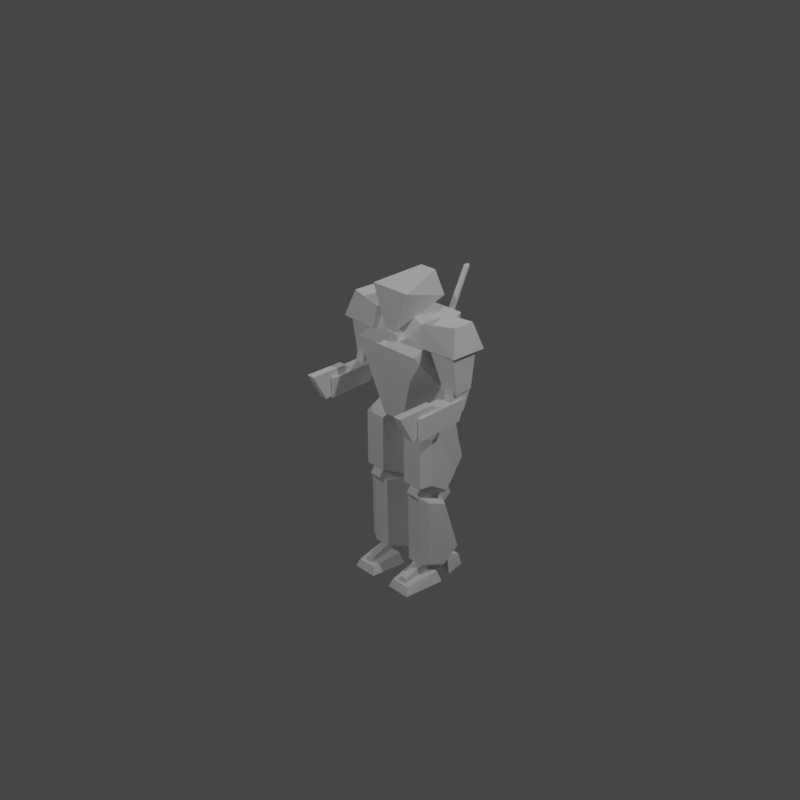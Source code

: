 # Source: mech.blend  (saved by Blender 3.3.6; exported with 4.5.12 LTS)
import bpy
from mathutils import Matrix  # noqa: F401  (used for matrix-valued properties, if any)

bpy.ops.wm.read_factory_settings(use_empty=True)
scene = bpy.context.scene
scene.name = 'Scene'

# ---- collections
col_collection = bpy.data.collections.new('Collection'); scene.collection.children.link(col_collection)
col_lemur = bpy.data.collections.new('lemur'); scene.collection.children.link(col_lemur)

# ---- materials (node trees are filled in below, after node groups)
mat_camo = bpy.data.materials.new('camo')
mat_camo.use_transparent_shadow = False
mat_rubber = bpy.data.materials.new('rubber')
mat_rubber.use_transparent_shadow = False
mat_steel = bpy.data.materials.new('steel')
mat_steel.use_transparent_shadow = False
mat_glass = bpy.data.materials.new('glass')
mat_glass.use_transparent_shadow = False
mat_none = bpy.data.materials.new('none')
mat_none.use_transparent_shadow = False
mat_warn = bpy.data.materials.new('warn')
mat_warn.use_transparent_shadow = False

# ---- material node trees

# ---- world
world_world = bpy.data.worlds.new('World'); scene.world = world_world
world_world.use_nodes = True; world_world.node_tree.nodes.clear()
_N = world_world.node_tree.nodes; _L = world_world.node_tree.links
n0 = _N.new('ShaderNodeOutputWorld'); n0.name = 'World Output'; n0.location = (300, 300)
n1 = _N.new('ShaderNodeBackground'); n1.name = 'Background'; n1.location = (10, 300)
n1.inputs[0].default_value = (0.05088, 0.05088, 0.05088, 1.0)
_L.new(n1.outputs[0], n0.inputs[0])
n0.is_active_output = True
world_world.color = (0.05088, 0.05088, 0.05088)
world_world.use_sun_shadow = False
world_world.sun_shadow_jitter_overblur = 0.0

# ---- cameras
cam_camera = bpy.data.cameras.new('Camera')
cam_camera.clip_end = 100.0
cam_camera.ortho_scale = 7.314
cam_camera_001 = bpy.data.cameras.new('Camera.001')
cam_camera_001.clip_end = 100.0
cam_camera_001.ortho_scale = 7.314

# ---- lights
light_light = bpy.data.lights.new('Light', 'POINT')
light_light.transmission_factor = 0.0
light_light.energy = 300.0
light_light.shadow_soft_size = 0.1
light_light.shadow_maximum_resolution = 0.006
light_light.use_absolute_resolution = True
light_light_001 = bpy.data.lights.new('Light.001', 'POINT')
light_light_001.transmission_factor = 0.0
light_light_001.energy = 300.0
light_light_001.shadow_soft_size = 0.1
light_light_001.shadow_maximum_resolution = 0.006
light_light_001.use_absolute_resolution = True
light_light_002 = bpy.data.lights.new('Light.002', 'POINT')
light_light_002.transmission_factor = 0.0
light_light_002.energy = 300.0
light_light_002.shadow_soft_size = 0.1
light_light_002.shadow_maximum_resolution = 0.006
light_light_002.use_absolute_resolution = True

# ---- meshes
me_amo_mesh = bpy.data.meshes.new('amo_mesh')
me_amo_mesh.from_pydata([(0.1094, 0.2858, 1.012), (0.1094, 0.1628, 1.426), (0.2764, 0.2858, 1.012), (0.2764, 0.1628, 1.426), (0.1094, -0.1322, 1.292), (0.2764, -0.1322, 1.292), (0.1094, -0.1322, 0.8602), (0.2764, -0.1322, 0.8602), (0.1094, 0.09379, 0.7442), (0.2764, 0.09379, 0.7442), (0.1094, 0.08079, 1.076), (0.3334, 0.08679, 1.076), (0.3334, 0.2288, 1.012), (0.3334, 0.1488, 1.374), (0.3334, -0.0742, 1.26), (0.3334, -0.07421, 0.8922), (0.3334, 0.08079, 0.7962), (0.1126, 0.2677, 0.2272), (0.1126, 0.1057, 0.7022), (0.2446, 0.2677, 0.2272), (0.2446, 0.1057, 0.7022), (0.1126, -0.0923, 0.7562), (0.2446, -0.0923, 0.7562), (0.1126, -0.08231, 0.1712), (0.2446, -0.08231, 0.1712), (0.1126, 0.1057, 0.0792), (0.2446, 0.1057, 0.0792), (0.1126, 0.07169, 0.3902), (0.3026, 0.07469, 0.3902), (0.3026, 0.2437, 0.2272), (0.3026, 0.0997, 0.6562), (0.3026, -0.0683, 0.7282), (0.3026, -0.05831, 0.1992), (0.3026, 0.09969, 0.1252), (-0.2758, 0.2858, 1.012), (-0.1088, 0.1628, 1.426), (-0.1088, 0.2858, 1.012), (-0.2758, 0.1628, 1.426), (-0.1088, -0.1322, 1.293), (-0.2758, -0.1322, 1.293), (-0.1088, -0.1322, 0.8599), (-0.2758, -0.1322, 0.8599), (-0.1088, 0.09379, 0.7449), (-0.2758, 0.09379, 0.7449), (-0.1088, 0.08079, 1.076), (-0.3328, 0.1488, 1.375), (-0.3328, 0.2288, 1.012), (-0.3328, 0.08679, 1.076), (-0.3328, -0.0742, 1.261), (-0.3328, -0.07421, 0.8919), (-0.3328, 0.08079, 0.7959), (-0.2454, 0.2677, 0.2273), (-0.1124, 0.1057, 0.7023), (-0.1124, 0.2677, 0.2273), (-0.2454, 0.1057, 0.7023), (-0.1124, -0.0923, 0.7563), (-0.2454, -0.0923, 0.7563), (-0.1124, -0.08231, 0.1713), (-0.2454, -0.08231, 0.1713), (-0.1124, 0.1057, 0.0793), (-0.2454, 0.1057, 0.0793), (-0.1124, 0.07169, 0.3903), (-0.3024, 0.0997, 0.6563), (-0.3024, 0.2437, 0.2273), (-0.3024, 0.07469, 0.3903), (-0.3024, -0.0683, 0.7283), (-0.3024, -0.05831, 0.1993), (-0.3024, 0.09969, 0.1243)], [], [(0, 1, 2), (1, 3, 2), (1, 4, 3), (4, 5, 3), (4, 6, 5), (6, 7, 5), (6, 8, 7), (8, 9, 7), (8, 0, 9), (0, 2, 9), (10, 1, 0), (10, 4, 1), (10, 6, 4), (10, 8, 6), (10, 0, 8), (11, 12, 13), (11, 13, 14), (11, 14, 15), (11, 15, 16), (11, 16, 12), (17, 18, 19), (18, 20, 19), (18, 21, 20), (21, 22, 20), (21, 23, 22), (23, 24, 22), (23, 25, 24), (25, 26, 24), (25, 17, 26), (17, 19, 26), (27, 18, 17), (27, 21, 18), (27, 23, 21), (27, 25, 23), (27, 17, 25), (28, 29, 30), (28, 30, 31), (28, 31, 32), (28, 32, 33), (28, 33, 29), (34, 35, 36), (34, 37, 35), (37, 38, 35), (37, 39, 38), (39, 40, 38), (39, 41, 40), (41, 42, 40), (41, 43, 42), (43, 36, 42), (43, 34, 36), (36, 35, 44), (35, 38, 44), (38, 40, 44), (40, 42, 44), (42, 36, 44), (45, 46, 47), (48, 45, 47), (49, 48, 47), (50, 49, 47), (46, 50, 47), (51, 52, 53), (51, 54, 52), (54, 55, 52), (54, 56, 55), (56, 57, 55), (56, 58, 57), (58, 59, 57), (58, 60, 59), (60, 53, 59), (60, 51, 53), (53, 52, 61), (52, 55, 61), (55, 57, 61), (57, 59, 61), (59, 53, 61), (62, 63, 64), (65, 62, 64), (66, 65, 64), (67, 66, 64), (63, 67, 64)])
_uv = me_amo_mesh.uv_layers.new(name='UVMap')
_uv.uv.foreach_set('vector', [0.07, 0.564, 0.123, 0.396, 0.137, 0.564, 0.123, 0.396, 0.187, 0.396, 0.137, 0.564, 0.123, 0.396, 0.409, 0.45, 0.187, 0.396, 0.409, 0.45, 0.34, 0.45, 0.187, 0.396, 0.409, 0.45, 0.409, 0.626, 0.34, 0.45, 0.409, 0.626, 0.34, 0.626, 0.34, 0.45, 0.409, 0.626, 0.186, 0.673, 0.34, 0.626, 0.186, 0.673, 0.223, 0.673, 0.34, 0.626, 0.186, 0.673, 0.07, 0.564, 0.223, 0.673, 0.07, 0.564, 0.137, 0.564, 0.223, 0.673, 0.202, 0.538, 0.123, 0.396, 0.07, 0.564, 0.202, 0.538, 0.409, 0.45, 0.123, 0.396, 0.202, 0.538, 0.409, 0.626, 0.409, 0.45, 0.202, 0.538, 0.186, 0.673, 0.409, 0.626, 0.202, 0.538, 0.07, 0.564, 0.186, 0.673, 0.231, 0.538, 0.171, 0.564, 0.203, 0.417, 0.231, 0.538, 0.203, 0.417, 0.305, 0.463, 0.231, 0.538, 0.305, 0.463, 0.305, 0.613, 0.231, 0.538, 0.305, 0.613, 0.234, 0.652, 0.231, 0.538, 0.234, 0.652, 0.171, 0.564, 0.077, 0.884, 0.175, 0.691, 0.134, 0.884, 0.175, 0.691, 0.213, 0.691, 0.134, 0.884, 0.175, 0.691, 0.389, 0.669, 0.213, 0.691, 0.389, 0.669, 0.331, 0.669, 0.213, 0.691, 0.389, 0.669, 0.383, 0.907, 0.331, 0.669, 0.383, 0.907, 0.326, 0.907, 0.331, 0.669, 0.383, 0.907, 0.175, 0.944, 0.326, 0.907, 0.175, 0.944, 0.213, 0.944, 0.326, 0.907, 0.175, 0.944, 0.077, 0.884, 0.213, 0.944, 0.077, 0.884, 0.134, 0.884, 0.213, 0.944, 0.215, 0.818, 0.175, 0.691, 0.077, 0.884, 0.215, 0.818, 0.389, 0.669, 0.175, 0.691, 0.215, 0.818, 0.383, 0.907, 0.389, 0.669, 0.215, 0.818, 0.175, 0.944, 0.383, 0.907, 0.215, 0.818, 0.077, 0.884, 0.175, 0.944, 0.235, 0.818, 0.159, 0.884, 0.222, 0.709, 0.235, 0.818, 0.222, 0.709, 0.307, 0.68, 0.235, 0.818, 0.307, 0.68, 0.302, 0.895, 0.235, 0.818, 0.302, 0.895, 0.222, 0.926, 0.235, 0.818, 0.222, 0.926, 0.159, 0.884, 0.865, 0.564, 0.883, 0.396, 0.934, 0.564, 0.865, 0.564, 0.814, 0.396, 0.883, 0.396, 0.814, 0.396, 0.585, 0.45, 0.883, 0.396, 0.814, 0.396, 0.658, 0.45, 0.585, 0.45, 0.658, 0.45, 0.585, 0.626, 0.585, 0.45, 0.658, 0.45, 0.658, 0.626, 0.585, 0.626, 0.658, 0.626, 0.819, 0.673, 0.585, 0.626, 0.658, 0.626, 0.778, 0.673, 0.819, 0.673, 0.778, 0.673, 0.934, 0.564, 0.819, 0.673, 0.778, 0.673, 0.865, 0.564, 0.934, 0.564, 0.934, 0.564, 0.883, 0.396, 0.801, 0.538, 0.883, 0.396, 0.585, 0.45, 0.801, 0.538, 0.585, 0.45, 0.585, 0.626, 0.801, 0.538, 0.585, 0.626, 0.819, 0.673, 0.801, 0.538, 0.819, 0.673, 0.934, 0.564, 0.801, 0.538, 0.798, 0.417, 0.831, 0.564, 0.77, 0.538, 0.694, 0.463, 0.798, 0.417, 0.77, 0.538, 0.694, 0.613, 0.694, 0.463, 0.77, 0.538, 0.767, 0.652, 0.694, 0.613, 0.77, 0.538, 0.831, 0.564, 0.767, 0.652, 0.77, 0.538, 0.868, 0.884, 0.83, 0.691, 0.928, 0.884, 0.868, 0.884, 0.789, 0.691, 0.83, 0.691, 0.789, 0.691, 0.605, 0.669, 0.83, 0.691, 0.789, 0.691, 0.667, 0.669, 0.605, 0.669, 0.667, 0.669, 0.611, 0.907, 0.605, 0.669, 0.667, 0.669, 0.672, 0.907, 0.611, 0.907, 0.672, 0.907, 0.83, 0.944, 0.611, 0.907, 0.672, 0.907, 0.789, 0.944, 0.83, 0.944, 0.789, 0.944, 0.928, 0.884, 0.83, 0.944, 0.789, 0.944, 0.868, 0.884, 0.928, 0.884, 0.928, 0.884, 0.83, 0.691, 0.788, 0.818, 0.83, 0.691, 0.605, 0.669, 0.788, 0.818, 0.605, 0.669, 0.611, 0.907, 0.788, 0.818, 0.611, 0.907, 0.83, 0.944, 0.788, 0.818, 0.83, 0.944, 0.928, 0.884, 0.788, 0.818, 0.779, 0.709, 0.843, 0.884, 0.765, 0.818, 0.691, 0.68, 0.779, 0.709, 0.765, 0.818, 0.696, 0.895, 0.691, 0.68, 0.765, 0.818, 0.779, 0.926, 0.696, 0.895, 0.765, 0.818, 0.843, 0.884, 0.779, 0.926, 0.765, 0.818])
me_amo_mesh.materials.append(mat_camo)
me_amo_mesh.update()
me_amo_mesh_001 = bpy.data.meshes.new('amo_mesh.001')
me_amo_mesh_001.from_pydata([(-0.172, -0.1523, 2.313), (-0.077, 0.2067, 2.378), (-0.143, 0.2347, 2.201), (0.126, 0.2347, 2.201), (0.06, 0.2067, 2.378), (0.155, -0.1523, 2.313), (0.04, -0.1503, 2.015), (-0.057, -0.1503, 2.015), (-0.094, -0.1274, 1.337), (0.09, -0.1274, 1.337), (-0.28, -0.2004, 1.904), (0.276, -0.2004, 1.904), (0.229, 0.1736, 1.499), (-0.233, 0.1736, 1.499), (0.243, 0.2786, 2.098), (-0.247, 0.2786, 2.098), (-0.294, -0.0464, 2.014), (0.004, -0.1404, 1.815), (0.004, 0.004603, 2.121), (0.302, -0.0464, 2.014), (0.004, 0.1386, 1.815), (-0.294, 0.1386, 2.014), (0.302, 0.1386, 2.014), (0.004, 0.1386, 2.121)], [], [(0, 1, 2), (3, 4, 5), (0, 4, 1), (0, 5, 4), (6, 2, 3), (6, 7, 2), (8, 9, 10), (9, 11, 10), (12, 13, 14), (13, 15, 14), (10, 13, 8), (10, 15, 13), (12, 11, 9), (12, 14, 11), (10, 14, 15), (10, 11, 14), (9, 13, 12), (9, 8, 13), (16, 17, 18), (17, 19, 18), (20, 21, 22), (21, 23, 22), (18, 21, 16), (18, 23, 21), (22, 17, 20), (22, 19, 17), (18, 22, 23), (18, 19, 22), (17, 21, 20), (17, 16, 21)])
_uv = me_amo_mesh_001.uv_layers.new(name='UVMap')
_uv.uv.foreach_set('vector', [0.611, 0.035, 0.933, 0.008, 0.899, 0.08, 0.097, 0.08, 0.061, 0.008, 0.392, 0.035, 0.611, 0.035, 0.061, 0.008, 0.933, 0.008, 0.611, 0.035, 0.392, 0.035, 0.061, 0.008, 0.464, 0.156, 0.899, 0.08, 0.097, 0.08, 0.464, 0.156, 0.542, 0.156, 0.899, 0.08, 0.563, 0.432, 0.433, 0.432, 0.618, 0.201, 0.433, 0.432, 0.38, 0.201, 0.618, 0.201, 0.17, 0.329, -0.168, 0.329, 0.07, 0.122, -0.168, 0.329, 0.933, 0.122, 0.07, 0.122, 0.618, 0.201, -0.168, 0.329, 0.563, 0.432, 0.618, 0.201, 0.933, 0.122, -0.168, 0.329, 0.17, 0.329, 0.38, 0.201, 0.433, 0.432, 0.17, 0.329, 0.07, 0.122, 0.38, 0.201, 0.618, 0.201, 0.07, 0.122, 0.933, 0.122, 0.618, 0.201, 0.38, 0.201, 0.07, 0.122, 0.433, 0.432, -0.168, 0.329, 0.17, 0.329, 0.433, 0.432, 0.563, 0.432, -0.168, 0.329, 0.701, 0.156, 0.493, 0.237, 0.469, 0.113, 0.493, 0.237, 0.297, 0.156, 0.469, 0.113, 0.014, 0.237, -0.201, 0.156, 0.203, 0.156, -0.201, 0.156, 0.014, 0.113, 0.203, 0.156, 0.469, 0.113, -0.201, 0.156, 0.701, 0.156, 0.469, 0.113, 0.014, 0.113, -0.201, 0.156, 0.203, 0.156, 0.493, 0.237, 0.014, 0.237, 0.203, 0.156, 0.297, 0.156, 0.493, 0.237, 0.469, 0.113, 0.203, 0.156, 0.014, 0.113, 0.469, 0.113, 0.297, 0.156, 0.203, 0.156, 0.493, 0.237, -0.201, 0.156, 0.014, 0.237, 0.493, 0.237, 0.701, 0.156, -0.201, 0.156])
me_amo_mesh_001.materials.append(mat_camo)
me_amo_mesh_001.update()
me_amo_mesh_002 = bpy.data.meshes.new('amo_mesh.002')
me_amo_mesh_002.from_pydata([(0.221, -0.1179, 1.949), (0.545, -0.0979, 1.949), (0.221, -0.0789, 2.104), (0.491, -0.0389, 2.143), (0.545, 0.1901, 1.948), (0.221, 0.2101, 1.948), (0.491, 0.1311, 2.142), (0.221, 0.1711, 2.103), (0.377, -0.01791, 1.647), (0.506, -0.01791, 1.647), (0.309, -0.0849, 1.949), (0.506, -0.0649, 1.949), (0.506, 0.1161, 1.663), (0.377, 0.1161, 1.663), (0.506, 0.1531, 1.948), (0.309, 0.1731, 1.948), (0.377, -0.3509, 1.586), (0.501, -0.3509, 1.586), (0.377, 0.08009, 1.603), (0.501, 0.08009, 1.603), (0.501, -0.3509, 1.419), (0.401, -0.3509, 1.419), (0.501, 0.01309, 1.442), (0.401, 0.01309, 1.442)], [], [(0, 1, 2), (1, 3, 2), (4, 5, 6), (5, 7, 6), (2, 5, 0), (2, 7, 5), (2, 6, 7), (2, 3, 6), (1, 5, 4), (1, 0, 5), (8, 9, 10), (9, 11, 10), (12, 13, 14), (13, 15, 14), (10, 13, 8), (10, 15, 13), (14, 9, 12), (14, 11, 9), (10, 14, 15), (10, 11, 14), (9, 13, 12), (9, 8, 13), (16, 17, 18), (17, 19, 18), (20, 21, 22), (21, 23, 22), (18, 21, 16), (18, 23, 21), (22, 17, 20), (22, 19, 17), (18, 22, 23), (18, 19, 22), (17, 21, 20), (17, 16, 21)])
_uv = me_amo_mesh_002.uv_layers.new(name='UVMap')
_uv.uv.foreach_set('vector', [0.344, 0.183, 0.293, 0.183, 0.344, 0.104, 0.293, 0.183, 0.293, 0.104, 0.344, 0.104, 0.207, 0.183, 0.156, 0.183, 0.207, 0.104, 0.156, 0.183, 0.156, 0.104, 0.207, 0.104, 0.344, 0.104, 0.156, 0.183, 0.344, 0.183, 0.344, 0.104, 0.156, 0.104, 0.156, 0.183, 0.344, 0.104, 0.207, 0.104, 0.156, 0.104, 0.344, 0.104, 0.293, 0.104, 0.207, 0.104, 0.293, 0.183, 0.156, 0.183, 0.207, 0.183, 0.293, 0.183, 0.344, 0.183, 0.156, 0.183, 0.277, 0.306, 0.27, 0.306, 0.277, 0.153, 0.27, 0.306, 0.27, 0.153, 0.277, 0.153, 0.225, 0.296, 0.217, 0.296, 0.212, 0.153, 0.217, 0.296, 0.2, 0.153, 0.212, 0.153, 0.277, 0.153, 0.217, 0.296, 0.277, 0.306, 0.277, 0.153, 0.2, 0.153, 0.217, 0.296, 0.212, 0.153, 0.27, 0.306, 0.225, 0.296, 0.212, 0.153, 0.27, 0.153, 0.27, 0.306, 0.277, 0.153, 0.212, 0.153, 0.2, 0.153, 0.277, 0.153, 0.27, 0.153, 0.212, 0.153, 0.27, 0.306, 0.217, 0.296, 0.225, 0.296, 0.27, 0.306, 0.277, 0.306, 0.217, 0.296, 0.373, 0.318, 0.356, 0.318, 0.258, 0.318, 0.356, 0.318, 0.257, 0.318, 0.258, 0.318, 0.356, 0.37, 0.373, 0.37, 0.257, 0.37, 0.373, 0.37, 0.258, 0.37, 0.257, 0.37, 0.258, 0.318, 0.373, 0.37, 0.373, 0.318, 0.258, 0.318, 0.258, 0.37, 0.373, 0.37, 0.257, 0.37, 0.356, 0.318, 0.356, 0.37, 0.257, 0.37, 0.257, 0.318, 0.356, 0.318, 0.258, 0.318, 0.257, 0.37, 0.258, 0.37, 0.258, 0.318, 0.257, 0.318, 0.257, 0.37, 0.356, 0.318, 0.373, 0.37, 0.356, 0.37, 0.356, 0.318, 0.373, 0.318, 0.373, 0.37])
me_amo_mesh_002.materials.append(mat_camo)
me_amo_mesh_002.update()
me_amo_mesh_003 = bpy.data.meshes.new('amo_mesh.003')
me_amo_mesh_003.from_pydata([(-0.2211, -0.0789, 2.104), (-0.5451, -0.0979, 1.949), (-0.2211, -0.1179, 1.949), (-0.4911, -0.0389, 2.143), (-0.4911, 0.1311, 2.142), (-0.2211, 0.2101, 1.948), (-0.5451, 0.1901, 1.948), (-0.2211, 0.1711, 2.103), (-0.3091, -0.0849, 1.949), (-0.5051, -0.01791, 1.647), (-0.3771, -0.01791, 1.647), (-0.5051, -0.0649, 1.949), (-0.5051, 0.1531, 1.948), (-0.3771, 0.1161, 1.663), (-0.5051, 0.1161, 1.663), (-0.3091, 0.1731, 1.948), (-0.3761, 0.08009, 1.603), (-0.5001, -0.3509, 1.586), (-0.3761, -0.3509, 1.586), (-0.5001, 0.08009, 1.603), (-0.5001, 0.01309, 1.442), (-0.4011, -0.3509, 1.419), (-0.5001, -0.3509, 1.419), (-0.4011, 0.01309, 1.442)], [], [(0, 1, 2), (0, 3, 1), (4, 5, 6), (4, 7, 5), (2, 5, 0), (5, 7, 0), (7, 4, 0), (4, 3, 0), (6, 5, 1), (5, 2, 1), (8, 9, 10), (8, 11, 9), (12, 13, 14), (12, 15, 13), (10, 13, 8), (13, 15, 8), (14, 9, 12), (9, 11, 12), (15, 12, 8), (12, 11, 8), (14, 13, 9), (13, 10, 9), (16, 17, 18), (16, 19, 17), (20, 21, 22), (20, 23, 21), (18, 21, 16), (21, 23, 16), (22, 17, 20), (17, 19, 20), (23, 20, 16), (20, 19, 16), (22, 21, 17), (21, 18, 17)])
_uv = me_amo_mesh_003.uv_layers.new(name='UVMap')
_uv.uv.foreach_set('vector', [0.653, 0.104, 0.707, 0.183, 0.653, 0.183, 0.653, 0.104, 0.707, 0.104, 0.707, 0.183, 0.793, 0.104, 0.847, 0.183, 0.793, 0.183, 0.793, 0.104, 0.847, 0.104, 0.847, 0.183, 0.653, 0.183, 0.847, 0.183, 0.653, 0.104, 0.847, 0.183, 0.847, 0.104, 0.653, 0.104, 0.847, 0.104, 0.793, 0.104, 0.653, 0.104, 0.793, 0.104, 0.707, 0.104, 0.653, 0.104, 0.793, 0.183, 0.847, 0.183, 0.707, 0.183, 0.847, 0.183, 0.653, 0.183, 0.707, 0.183, 0.723, 0.153, 0.73, 0.306, 0.723, 0.306, 0.723, 0.153, 0.73, 0.153, 0.73, 0.306, 0.789, 0.153, 0.784, 0.296, 0.775, 0.296, 0.789, 0.153, 0.801, 0.153, 0.784, 0.296, 0.723, 0.306, 0.784, 0.296, 0.723, 0.153, 0.784, 0.296, 0.801, 0.153, 0.723, 0.153, 0.775, 0.296, 0.73, 0.306, 0.789, 0.153, 0.73, 0.306, 0.73, 0.153, 0.789, 0.153, 0.801, 0.153, 0.789, 0.153, 0.723, 0.153, 0.789, 0.153, 0.73, 0.153, 0.723, 0.153, 0.775, 0.296, 0.784, 0.296, 0.73, 0.306, 0.784, 0.296, 0.723, 0.306, 0.73, 0.306, 0.742, 0.318, 0.643, 0.318, 0.625, 0.318, 0.742, 0.318, 0.743, 0.318, 0.643, 0.318, 0.743, 0.37, 0.625, 0.37, 0.643, 0.37, 0.743, 0.37, 0.742, 0.37, 0.625, 0.37, 0.625, 0.318, 0.625, 0.37, 0.742, 0.318, 0.625, 0.37, 0.742, 0.37, 0.742, 0.318, 0.643, 0.37, 0.643, 0.318, 0.743, 0.37, 0.643, 0.318, 0.743, 0.318, 0.743, 0.37, 0.742, 0.37, 0.743, 0.37, 0.742, 0.318, 0.743, 0.37, 0.743, 0.318, 0.742, 0.318, 0.643, 0.37, 0.625, 0.37, 0.643, 0.318, 0.625, 0.37, 0.625, 0.318, 0.643, 0.318])
me_amo_mesh_003.materials.append(mat_camo)
me_amo_mesh_003.update()
me_ubber_mesh = bpy.data.meshes.new('ubber_mesh')
me_ubber_mesh.from_pydata([(0.0866, -0.266, -0.005592), (0.2816, -0.266, -0.005592), (0.1066, -0.239, 0.05441), (0.2606, -0.239, 0.05441), (0.3166, 0.066, -0.005599), (0.0506, 0.027, -0.005598), (0.2886, 0.039, 0.0874), (0.0786, 0.0009981, 0.0874), (0.2596, 0.34, -0.005604), (0.1186, 0.34, -0.005604), (0.2446, 0.321, 0.0874), (0.1336, 0.321, 0.0874), (0.0926, 0.205, -0.005601), (0.2856, 0.179, -0.005601), (0.1446, 0.224, 0.1374), (0.2336, 0.198, 0.1374), (-0.1068, -0.239, 0.05491), (-0.2808, -0.266, -0.006092), (-0.0868, -0.266, -0.006092), (-0.2608, -0.239, 0.05491), (-0.2888, 0.039, 0.0869), (-0.0508, 0.027, -0.006098), (-0.3168, 0.066, -0.006099), (-0.0788, 0.0009981, 0.0869), (-0.2448, 0.321, 0.0869), (-0.1188, 0.34, -0.006104), (-0.2598, 0.34, -0.006104), (-0.1338, 0.321, 0.0869), (-0.1448, 0.224, 0.1369), (-0.2858, 0.179, -0.006101), (-0.0928, 0.205, -0.006101), (-0.2338, 0.198, 0.1369)], [], [(0, 1, 2), (1, 3, 2), (4, 5, 6), (5, 7, 6), (2, 5, 0), (2, 7, 5), (6, 1, 4), (6, 3, 1), (2, 6, 7), (2, 3, 6), (1, 5, 4), (1, 0, 5), (8, 9, 10), (9, 11, 10), (12, 13, 14), (13, 15, 14), (10, 13, 8), (10, 15, 13), (14, 9, 12), (14, 11, 9), (10, 14, 15), (10, 11, 14), (9, 13, 12), (9, 8, 13), (16, 17, 18), (16, 19, 17), (20, 21, 22), (20, 23, 21), (18, 21, 16), (21, 23, 16), (22, 17, 20), (17, 19, 20), (23, 20, 16), (20, 19, 16), (22, 21, 17), (21, 18, 17), (24, 25, 26), (24, 27, 25), (28, 29, 30), (28, 31, 29), (26, 29, 24), (29, 31, 24), (30, 25, 28), (25, 27, 28), (31, 28, 24), (28, 27, 24), (30, 29, 25), (29, 26, 25)])
_uv = me_ubber_mesh.uv_layers.new(name='UVMap')
_uv.uv.foreach_set('vector', [0.455, 0.979, 0.382, 0.979, 0.441, 0.954, 0.382, 0.979, 0.381, 0.954, 0.441, 0.954, 0.24, 0.979, 0.302, 0.979, 0.254, 0.941, 0.302, 0.979, 0.329, 0.941, 0.254, 0.941, 0.441, 0.954, 0.302, 0.979, 0.455, 0.979, 0.441, 0.954, 0.329, 0.941, 0.302, 0.979, 0.254, 0.941, 0.382, 0.979, 0.24, 0.979, 0.254, 0.941, 0.381, 0.954, 0.382, 0.979, 0.441, 0.954, 0.254, 0.941, 0.329, 0.941, 0.441, 0.954, 0.381, 0.954, 0.254, 0.941, 0.382, 0.979, 0.302, 0.979, 0.24, 0.979, 0.382, 0.979, 0.455, 0.979, 0.302, 0.979, 0.117, 0.979, 0.063, 0.979, 0.117, 0.941, 0.063, 0.979, 0.074, 0.941, 0.117, 0.941, 0.087, 0.979, 0.182, 0.979, 0.111, 0.921, 0.182, 0.979, 0.16, 0.921, 0.111, 0.921, 0.117, 0.941, 0.182, 0.979, 0.117, 0.979, 0.117, 0.941, 0.16, 0.921, 0.182, 0.979, 0.111, 0.921, 0.063, 0.979, 0.087, 0.979, 0.111, 0.921, 0.074, 0.941, 0.063, 0.979, 0.117, 0.941, 0.111, 0.921, 0.16, 0.921, 0.117, 0.941, 0.074, 0.941, 0.111, 0.921, 0.063, 0.979, 0.182, 0.979, 0.087, 0.979, 0.063, 0.979, 0.117, 0.979, 0.182, 0.979, 0.555, 0.954, 0.615, 0.979, 0.541, 0.979, 0.555, 0.954, 0.616, 0.954, 0.615, 0.979, 0.746, 0.941, 0.689, 0.979, 0.76, 0.979, 0.746, 0.941, 0.663, 0.941, 0.689, 0.979, 0.541, 0.979, 0.689, 0.979, 0.555, 0.954, 0.689, 0.979, 0.663, 0.941, 0.555, 0.954, 0.76, 0.979, 0.615, 0.979, 0.746, 0.941, 0.615, 0.979, 0.616, 0.954, 0.746, 0.941, 0.663, 0.941, 0.746, 0.941, 0.555, 0.954, 0.746, 0.941, 0.616, 0.954, 0.555, 0.954, 0.76, 0.979, 0.689, 0.979, 0.615, 0.979, 0.689, 0.979, 0.541, 0.979, 0.615, 0.979, 0.886, 0.941, 0.941, 0.979, 0.886, 0.979, 0.886, 0.941, 0.93, 0.941, 0.941, 0.979, 0.894, 0.921, 0.82, 0.979, 0.919, 0.979, 0.894, 0.921, 0.843, 0.921, 0.82, 0.979, 0.886, 0.979, 0.82, 0.979, 0.886, 0.941, 0.82, 0.979, 0.843, 0.921, 0.886, 0.941, 0.919, 0.979, 0.941, 0.979, 0.894, 0.921, 0.941, 0.979, 0.93, 0.941, 0.894, 0.921, 0.843, 0.921, 0.894, 0.921, 0.886, 0.941, 0.894, 0.921, 0.93, 0.941, 0.886, 0.941, 0.919, 0.979, 0.82, 0.979, 0.941, 0.979, 0.82, 0.979, 0.886, 0.979, 0.941, 0.979])
me_ubber_mesh.materials.append(mat_rubber)
me_ubber_mesh.update()
me_teel_mesh = bpy.data.meshes.new('teel_mesh')
me_teel_mesh.from_pydata([(0.2764, 0.2858, 1.012), (0.2764, 0.1628, 1.426), (0.3334, 0.2288, 1.012), (0.3334, 0.1488, 1.374), (0.2764, -0.1322, 1.292), (0.3334, -0.0742, 1.26), (0.2764, -0.1322, 0.8602), (0.3334, -0.07421, 0.8922), (0.2764, 0.09379, 0.7442), (0.3334, 0.08079, 0.7962), (0.2446, 0.2677, 0.2272), (0.2446, 0.1057, 0.7022), (0.3026, 0.2437, 0.2272), (0.3026, 0.0997, 0.6562), (0.2446, -0.0923, 0.7562), (0.3026, -0.0683, 0.7282), (0.2446, -0.08231, 0.1712), (0.3026, -0.05831, 0.1992), (0.2446, 0.1057, 0.0792), (0.3026, 0.09969, 0.1252), (0.1444, 0.2148, 0.6842), (0.2424, 0.2148, 0.6842), (0.1444, 0.03878, 0.5382), (0.2424, 0.03878, 0.5382), (0.1444, 0.06879, 1.055), (0.1444, -0.1392, 0.7842), (0.2424, -0.1392, 0.7842), (0.2424, 0.06879, 1.055), (0.2166, -0.227, 0.02541), (0.2166, 0.299, 0.0434), (0.2166, -0.209, 0.09041), (0.2166, 0.212, 0.2404), (0.1576, 0.299, 0.0434), (0.1576, -0.227, 0.02541), (0.1576, 0.212, 0.2404), (0.1576, -0.209, 0.09041), (-0.3328, 0.2288, 1.012), (-0.2758, 0.1628, 1.426), (-0.2758, 0.2858, 1.012), (-0.3328, 0.1488, 1.375), (-0.2758, -0.1322, 1.293), (-0.3328, -0.0742, 1.261), (-0.2758, -0.1322, 0.8599), (-0.3328, -0.07421, 0.8919), (-0.2758, 0.09379, 0.7449), (-0.3328, 0.08079, 0.7959), (-0.3024, 0.2437, 0.2273), (-0.2454, 0.1057, 0.7023), (-0.2454, 0.2677, 0.2273), (-0.3024, 0.0997, 0.6563), (-0.2454, -0.0923, 0.7563), (-0.3024, -0.0683, 0.7283), (-0.2454, -0.08231, 0.1713), (-0.3024, -0.05831, 0.1993), (-0.2454, 0.1057, 0.0793), (-0.3024, 0.09969, 0.1243), (-0.1448, 0.03878, 0.5379), (-0.2428, 0.2148, 0.6839), (-0.1448, 0.2148, 0.6839), (-0.2428, 0.03878, 0.5379), (-0.1448, 0.06879, 1.055), (-0.1448, -0.1392, 0.7849), (-0.2428, 0.06879, 1.055), (-0.2428, -0.1392, 0.7849), (-0.2158, -0.209, 0.08991), (-0.2158, 0.299, 0.0439), (-0.2158, -0.227, 0.02591), (-0.2158, 0.212, 0.2399), (-0.1568, 0.212, 0.2399), (-0.1568, -0.227, 0.02591), (-0.1568, 0.299, 0.0439), (-0.1568, -0.209, 0.08991), (-0.234, 0.0005962, 1.257), (0.001, 0.0005954, 1.212), (0.001, 0.0005991, 1.404), (0.235, 0.0005962, 1.257), (0.001, 0.0916, 1.212), (-0.234, 0.0916, 1.257), (0.235, 0.0916, 1.257), (0.001, 0.0916, 1.404)], [], [(0, 1, 2), (1, 3, 2), (1, 4, 3), (4, 5, 3), (4, 6, 5), (6, 7, 5), (6, 8, 7), (8, 9, 7), (8, 0, 9), (0, 2, 9), (10, 11, 12), (11, 13, 12), (11, 14, 13), (14, 15, 13), (14, 16, 15), (16, 17, 15), (16, 18, 17), (18, 19, 17), (18, 10, 19), (10, 12, 19), (20, 21, 22), (21, 23, 22), (22, 24, 20), (22, 25, 24), (26, 21, 27), (26, 23, 21), (28, 29, 30), (29, 31, 30), (32, 33, 34), (33, 35, 34), (30, 33, 28), (30, 35, 33), (34, 29, 32), (34, 31, 29), (30, 34, 35), (30, 31, 34), (29, 33, 32), (29, 28, 33), (36, 37, 38), (36, 39, 37), (39, 40, 37), (39, 41, 40), (41, 42, 40), (41, 43, 42), (43, 44, 42), (43, 45, 44), (45, 38, 44), (45, 36, 38), (46, 47, 48), (46, 49, 47), (49, 50, 47), (49, 51, 50), (51, 52, 50), (51, 53, 52), (53, 54, 52), (53, 55, 54), (55, 48, 54), (55, 46, 48), (56, 57, 58), (56, 59, 57), (58, 60, 56), (60, 61, 56), (62, 57, 63), (57, 59, 63), (64, 65, 66), (64, 67, 65), (68, 69, 70), (68, 71, 69), (66, 69, 64), (69, 71, 64), (70, 65, 68), (65, 67, 68), (71, 68, 64), (68, 67, 64), (70, 69, 65), (69, 66, 65), (72, 73, 74), (73, 75, 74), (76, 77, 78), (77, 79, 78), (74, 77, 72), (74, 79, 77), (78, 73, 76), (78, 75, 73), (74, 78, 79), (74, 75, 78), (73, 77, 76), (73, 72, 77)])
_uv = me_teel_mesh.uv_layers.new(name='UVMap')
_uv.uv.foreach_set('vector', [0.137, 0.564, 0.187, 0.396, 0.171, 0.564, 0.187, 0.396, 0.203, 0.417, 0.171, 0.564, 0.187, 0.396, 0.34, 0.45, 0.203, 0.417, 0.34, 0.45, 0.305, 0.463, 0.203, 0.417, 0.34, 0.45, 0.34, 0.626, 0.305, 0.463, 0.34, 0.626, 0.305, 0.613, 0.305, 0.463, 0.34, 0.626, 0.223, 0.673, 0.305, 0.613, 0.223, 0.673, 0.234, 0.652, 0.305, 0.613, 0.223, 0.673, 0.137, 0.564, 0.234, 0.652, 0.137, 0.564, 0.171, 0.564, 0.234, 0.652, 0.134, 0.884, 0.213, 0.691, 0.159, 0.884, 0.213, 0.691, 0.222, 0.709, 0.159, 0.884, 0.213, 0.691, 0.331, 0.669, 0.222, 0.709, 0.331, 0.669, 0.307, 0.68, 0.222, 0.709, 0.331, 0.669, 0.326, 0.907, 0.307, 0.68, 0.326, 0.907, 0.302, 0.895, 0.307, 0.68, 0.326, 0.907, 0.213, 0.944, 0.302, 0.895, 0.213, 0.944, 0.222, 0.926, 0.302, 0.895, 0.213, 0.944, 0.134, 0.884, 0.222, 0.926, 0.134, 0.884, 0.159, 0.884, 0.222, 0.926, 0.115, 0.698, 0.155, 0.698, 0.258, 0.758, 0.155, 0.698, 0.255, 0.758, 0.258, 0.758, 0.258, 0.758, 0.226, 0.547, 0.115, 0.698, 0.258, 0.758, 0.392, 0.657, 0.226, 0.547, 0.352, 0.657, 0.155, 0.698, 0.235, 0.547, 0.352, 0.657, 0.255, 0.758, 0.155, 0.698, 0.392, 0.966, 0.114, 0.959, 0.387, 0.94, 0.114, 0.959, 0.147, 0.879, 0.387, 0.94, 0.091, 0.959, 0.415, 0.966, 0.123, 0.879, 0.415, 0.966, 0.41, 0.94, 0.123, 0.879, 0.387, 0.94, 0.415, 0.966, 0.392, 0.966, 0.387, 0.94, 0.41, 0.94, 0.415, 0.966, 0.123, 0.879, 0.114, 0.959, 0.091, 0.959, 0.123, 0.879, 0.147, 0.879, 0.114, 0.959, 0.387, 0.94, 0.123, 0.879, 0.41, 0.94, 0.387, 0.94, 0.147, 0.879, 0.123, 0.879, 0.114, 0.959, 0.415, 0.966, 0.091, 0.959, 0.114, 0.959, 0.392, 0.966, 0.415, 0.966, 0.831, 0.564, 0.814, 0.396, 0.865, 0.564, 0.831, 0.564, 0.798, 0.417, 0.814, 0.396, 0.798, 0.417, 0.658, 0.45, 0.814, 0.396, 0.798, 0.417, 0.694, 0.463, 0.658, 0.45, 0.694, 0.463, 0.658, 0.626, 0.658, 0.45, 0.694, 0.463, 0.694, 0.613, 0.658, 0.626, 0.694, 0.613, 0.778, 0.673, 0.658, 0.626, 0.694, 0.613, 0.767, 0.652, 0.778, 0.673, 0.767, 0.652, 0.865, 0.564, 0.778, 0.673, 0.767, 0.652, 0.831, 0.564, 0.865, 0.564, 0.843, 0.884, 0.789, 0.691, 0.868, 0.884, 0.843, 0.884, 0.779, 0.709, 0.789, 0.691, 0.779, 0.709, 0.667, 0.669, 0.789, 0.691, 0.779, 0.709, 0.691, 0.68, 0.667, 0.669, 0.691, 0.68, 0.672, 0.907, 0.667, 0.669, 0.691, 0.68, 0.696, 0.895, 0.672, 0.907, 0.696, 0.895, 0.789, 0.944, 0.672, 0.907, 0.696, 0.895, 0.779, 0.926, 0.789, 0.944, 0.779, 0.926, 0.868, 0.884, 0.789, 0.944, 0.779, 0.926, 0.843, 0.884, 0.868, 0.884, 0.741, 0.758, 0.848, 0.698, 0.89, 0.698, 0.741, 0.758, 0.745, 0.758, 0.848, 0.698, 0.89, 0.698, 0.776, 0.547, 0.741, 0.758, 0.776, 0.547, 0.603, 0.657, 0.741, 0.758, 0.765, 0.547, 0.848, 0.698, 0.645, 0.657, 0.848, 0.698, 0.745, 0.758, 0.645, 0.657, 0.61, 0.94, 0.889, 0.959, 0.605, 0.966, 0.61, 0.94, 0.856, 0.879, 0.889, 0.959, 0.882, 0.879, 0.581, 0.966, 0.913, 0.959, 0.882, 0.879, 0.586, 0.94, 0.581, 0.966, 0.605, 0.966, 0.581, 0.966, 0.61, 0.94, 0.581, 0.966, 0.586, 0.94, 0.61, 0.94, 0.913, 0.959, 0.889, 0.959, 0.882, 0.879, 0.889, 0.959, 0.856, 0.879, 0.882, 0.879, 0.586, 0.94, 0.882, 0.879, 0.61, 0.94, 0.882, 0.879, 0.856, 0.879, 0.61, 0.94, 0.913, 0.959, 0.581, 0.966, 0.889, 0.959, 0.581, 0.966, 0.605, 0.966, 0.889, 0.959, 0.719, 0.465, 0.483, 0.483, 0.483, 0.405, 0.483, 0.483, 0.28, 0.465, 0.483, 0.405, 0.017, 0.483, -0.219, 0.465, 0.22, 0.465, -0.219, 0.465, 0.017, 0.405, 0.22, 0.465, 0.483, 0.405, -0.219, 0.465, 0.719, 0.465, 0.483, 0.405, 0.017, 0.405, -0.219, 0.465, 0.22, 0.465, 0.483, 0.483, 0.017, 0.483, 0.22, 0.465, 0.28, 0.465, 0.483, 0.483, 0.483, 0.405, 0.22, 0.465, 0.017, 0.405, 0.483, 0.405, 0.28, 0.465, 0.22, 0.465, 0.483, 0.483, -0.219, 0.465, 0.017, 0.483, 0.483, 0.483, 0.719, 0.465, -0.219, 0.465])
me_teel_mesh.materials.append(mat_steel)
me_teel_mesh.update()
me_ubber_mesh_001 = bpy.data.meshes.new('ubber_mesh.001')
me_ubber_mesh_001.from_pydata([(0.058, 0.1656, 1.704), (0.084, 0.2066, 1.747), (0.078, 0.4736, 2.355), (0.102, 0.4866, 2.345), (0.084, 0.2506, 1.761), (0.059, 0.2626, 1.739), (0.102, 0.5036, 2.345), (0.077, 0.5176, 2.352)], [], [(0, 1, 2), (1, 3, 2), (4, 5, 6), (5, 7, 6), (2, 5, 0), (2, 7, 5), (6, 1, 4), (6, 3, 1), (2, 6, 7), (2, 3, 6), (1, 5, 4), (1, 0, 5)])
_uv = me_ubber_mesh_001.uv_layers.new(name='UVMap')
_uv.uv.foreach_set('vector', [0.021, 0.205, 0.034, 0.187, 0.008, -0.06, 0.034, 0.187, 0.015, -0.056, 0.008, -0.06, 0.028, 0.182, 0.014, 0.191, 0.015, -0.056, 0.014, 0.191, 0.007, -0.059, 0.015, -0.056, 0.008, -0.06, 0.014, 0.191, 0.021, 0.205, 0.008, -0.06, 0.007, -0.059, 0.014, 0.191, 0.015, -0.056, 0.034, 0.187, 0.028, 0.182, 0.015, -0.056, 0.015, -0.056, 0.034, 0.187, 0.008, -0.06, 0.015, -0.056, 0.007, -0.059, 0.008, -0.06, 0.015, -0.056, 0.015, -0.056, 0.034, 0.187, 0.014, 0.191, 0.028, 0.182, 0.034, 0.187, 0.021, 0.205, 0.014, 0.191])
me_ubber_mesh_001.materials.append(mat_rubber)
me_ubber_mesh_001.update()
me_teel_mesh_001 = bpy.data.meshes.new('teel_mesh.001')
me_teel_mesh_001.from_pydata([(-0.038, -0.02241, 1.276), (0.036, -0.02241, 1.276), (-0.056, -0.1364, 1.985), (0.04, -0.1364, 1.985), (0.036, 0.1026, 1.28), (-0.038, 0.1026, 1.28), (0.072, 0.3676, 1.971), (-0.074, 0.3676, 1.971), (0.491, 0.1311, 2.142), (0.545, -0.0979, 1.949), (0.545, 0.1901, 1.948), (0.491, -0.0389, 2.143), (-0.5451, 0.1901, 1.948), (-0.5451, -0.0979, 1.949), (-0.4911, 0.1311, 2.142), (-0.4911, -0.0389, 2.143)], [], [(0, 1, 2), (1, 3, 2), (4, 5, 6), (5, 7, 6), (2, 5, 0), (2, 7, 5), (6, 1, 4), (6, 3, 1), (2, 6, 7), (2, 3, 6), (1, 5, 4), (1, 0, 5), (8, 9, 10), (8, 11, 9), (12, 13, 14), (13, 15, 14)])
_uv = me_teel_mesh_001.uv_layers.new(name='UVMap')
_uv.uv.foreach_set('vector', [0.573, 0.457, 0.415, 0.457, 0.544, 0.168, 0.415, 0.457, 0.462, 0.168, 0.544, 0.168, 0.099, 0.456, -0.085, 0.456, 0.037, 0.173, -0.085, 0.456, 0.966, 0.173, 0.037, 0.173, 0.544, 0.168, -0.085, 0.456, 0.573, 0.457, 0.544, 0.168, 0.966, 0.173, -0.085, 0.456, 0.037, 0.173, 0.415, 0.457, 0.099, 0.456, 0.037, 0.173, 0.462, 0.168, 0.415, 0.457, 0.544, 0.168, 0.037, 0.173, 0.966, 0.173, 0.544, 0.168, 0.462, 0.168, 0.037, 0.173, 0.415, 0.457, -0.085, 0.456, 0.099, 0.456, 0.415, 0.457, 0.573, 0.457, -0.085, 0.456, 0.207, 0.104, 0.293, 0.183, 0.207, 0.183, 0.207, 0.104, 0.293, 0.104, 0.293, 0.183, 0.793, 0.183, 0.707, 0.183, 0.793, 0.104, 0.707, 0.183, 0.707, 0.104, 0.793, 0.104])
me_teel_mesh_001.materials.append(mat_steel)
me_teel_mesh_001.update()
me_lass_mesh = bpy.data.meshes.new('lass_mesh')
me_lass_mesh.from_pydata([(-0.057, -0.1503, 2.015), (0.04, -0.1503, 2.015), (-0.172, -0.1523, 2.313), (0.155, -0.1523, 2.313), (-0.143, 0.2347, 2.201), (0.126, 0.2347, 2.201)], [], [(0, 1, 2), (1, 3, 2), (2, 4, 0), (5, 3, 1)])
_uv = me_lass_mesh.uv_layers.new(name='UVMap')
_uv.uv.foreach_set('vector', [0.542, 0.156, 0.464, 0.156, 0.611, 0.035, 0.464, 0.156, 0.392, 0.035, 0.611, 0.035, 0.611, 0.035, 0.899, 0.08, 0.542, 0.156, 0.097, 0.08, 0.392, 0.035, 0.464, 0.156])
me_lass_mesh.materials.append(mat_glass)
me_lass_mesh.update()
me_teel_mesh_002 = bpy.data.meshes.new('teel_mesh.002')
me_teel_mesh_002.from_pydata([(0.413, -0.05391, 1.584), (0.485, -0.05391, 1.584), (0.413, -0.03591, 1.672), (0.485, -0.03591, 1.672), (0.485, 0.07309, 1.498), (0.413, 0.07309, 1.498), (0.485, 0.1451, 1.685), (0.413, 0.1451, 1.685)], [], [(0, 1, 2), (1, 3, 2), (4, 5, 6), (5, 7, 6), (2, 5, 0), (2, 7, 5), (6, 1, 4), (6, 3, 1), (2, 6, 7), (2, 3, 6), (1, 5, 4), (1, 0, 5)])
_uv = me_teel_mesh_002.uv_layers.new(name='UVMap')
_uv.uv.foreach_set('vector', [0.287, 0.332, 0.282, 0.332, 0.269, 0.282, 0.282, 0.332, 0.267, 0.282, 0.269, 0.282, 0.241, 0.366, 0.24, 0.366, 0.213, 0.291, 0.24, 0.366, 0.207, 0.291, 0.213, 0.291, 0.269, 0.282, 0.24, 0.366, 0.287, 0.332, 0.269, 0.282, 0.207, 0.291, 0.24, 0.366, 0.213, 0.291, 0.282, 0.332, 0.241, 0.366, 0.213, 0.291, 0.267, 0.282, 0.282, 0.332, 0.269, 0.282, 0.213, 0.291, 0.207, 0.291, 0.269, 0.282, 0.267, 0.282, 0.213, 0.291, 0.282, 0.332, 0.24, 0.366, 0.241, 0.366, 0.282, 0.332, 0.287, 0.332, 0.24, 0.366])
me_teel_mesh_002.materials.append(mat_steel)
me_teel_mesh_002.update()
me_one_mesh = bpy.data.meshes.new('one_mesh')
me_one_mesh.from_pydata([(-0.4131, -0.03591, 1.672), (-0.4851, -0.05391, 1.584), (-0.4131, -0.05391, 1.584), (-0.4851, -0.03591, 1.672), (-0.4851, 0.1451, 1.685), (-0.4131, 0.07309, 1.498), (-0.4851, 0.07309, 1.498), (-0.4131, 0.1451, 1.685)], [], [(0, 1, 2), (0, 3, 1), (4, 5, 6), (4, 7, 5), (2, 5, 0), (5, 7, 0), (6, 1, 4), (1, 3, 4), (7, 4, 0), (4, 3, 0), (6, 5, 1), (5, 2, 1)])
_uv = me_one_mesh.uv_layers.new(name='UVMap')
_uv.uv.foreach_set('vector', [0.73, 0.282, 0.717, 0.332, 0.712, 0.332, 0.73, 0.282, 0.733, 0.282, 0.717, 0.332, 0.788, 0.291, 0.761, 0.366, 0.759, 0.366, 0.788, 0.291, 0.794, 0.291, 0.761, 0.366, 0.712, 0.332, 0.761, 0.366, 0.73, 0.282, 0.761, 0.366, 0.794, 0.291, 0.73, 0.282, 0.759, 0.366, 0.717, 0.332, 0.788, 0.291, 0.717, 0.332, 0.733, 0.282, 0.788, 0.291, 0.794, 0.291, 0.788, 0.291, 0.73, 0.282, 0.788, 0.291, 0.733, 0.282, 0.73, 0.282, 0.759, 0.366, 0.761, 0.366, 0.717, 0.332, 0.761, 0.366, 0.712, 0.332, 0.717, 0.332])
me_one_mesh.materials.append(mat_none)
me_one_mesh.update()
me_ubber_mesh_002 = bpy.data.meshes.new('ubber_mesh.002')
me_ubber_mesh_002.from_pydata([(0.412, -0.4009, 1.425), (0.474, -0.4009, 1.425), (0.412, -0.5149, 1.631), (0.474, -0.5149, 1.631), (0.474, -0.2149, 1.463), (0.412, -0.2149, 1.463), (0.474, -0.2149, 1.636), (0.412, -0.2149, 1.636)], [], [(0, 1, 2), (1, 3, 2), (4, 5, 6), (5, 7, 6), (2, 5, 0), (2, 7, 5), (6, 1, 4), (6, 3, 1), (2, 6, 7), (2, 3, 6), (1, 5, 4), (1, 0, 5)])
_uv = me_ubber_mesh_002.uv_layers.new(name='UVMap')
_uv.uv.foreach_set('vector', [0.381, 0.396, 0.37, 0.396, 0.398, 0.312, 0.37, 0.396, 0.388, 0.312, 0.398, 0.312, 0.329, 0.381, 0.339, 0.381, 0.329, 0.311, 0.339, 0.381, 0.339, 0.311, 0.329, 0.311, 0.398, 0.312, 0.339, 0.381, 0.381, 0.396, 0.398, 0.312, 0.339, 0.311, 0.339, 0.381, 0.329, 0.311, 0.37, 0.396, 0.329, 0.381, 0.329, 0.311, 0.388, 0.312, 0.37, 0.396, 0.398, 0.312, 0.329, 0.311, 0.339, 0.311, 0.398, 0.312, 0.388, 0.312, 0.329, 0.311, 0.37, 0.396, 0.339, 0.381, 0.329, 0.381, 0.37, 0.396, 0.381, 0.396, 0.339, 0.381])
me_ubber_mesh_002.materials.append(mat_rubber)
me_ubber_mesh_002.update()
me_ubber_mesh_003 = bpy.data.meshes.new('ubber_mesh.003')
me_ubber_mesh_003.from_pydata([(-0.4121, -0.5149, 1.631), (-0.4741, -0.4009, 1.425), (-0.4121, -0.4009, 1.425), (-0.4741, -0.5149, 1.631), (-0.4741, -0.2149, 1.636), (-0.4121, -0.2149, 1.463), (-0.4741, -0.2149, 1.463), (-0.4121, -0.2149, 1.636)], [], [(0, 1, 2), (0, 3, 1), (4, 5, 6), (4, 7, 5), (2, 5, 0), (5, 7, 0), (6, 1, 4), (1, 3, 4), (7, 4, 0), (4, 3, 0), (6, 5, 1), (5, 2, 1)])
_uv = me_ubber_mesh_003.uv_layers.new(name='UVMap')
_uv.uv.foreach_set('vector', [0.6, 0.312, 0.629, 0.396, 0.618, 0.396, 0.6, 0.312, 0.611, 0.312, 0.629, 0.396, 0.669, 0.311, 0.66, 0.381, 0.669, 0.381, 0.669, 0.311, 0.66, 0.311, 0.66, 0.381, 0.618, 0.396, 0.66, 0.381, 0.6, 0.312, 0.66, 0.381, 0.66, 0.311, 0.6, 0.312, 0.669, 0.381, 0.629, 0.396, 0.669, 0.311, 0.629, 0.396, 0.611, 0.312, 0.669, 0.311, 0.66, 0.311, 0.669, 0.311, 0.6, 0.312, 0.669, 0.311, 0.611, 0.312, 0.6, 0.312, 0.669, 0.381, 0.66, 0.381, 0.629, 0.396, 0.66, 0.381, 0.618, 0.396, 0.629, 0.396])
me_ubber_mesh_003.materials.append(mat_rubber)
me_ubber_mesh_003.update()
me_arn_mesh = bpy.data.meshes.new('arn_mesh')
me_arn_mesh.from_pydata([(0.2424, 0.06879, 1.055), (0.1444, 0.06879, 1.055), (0.2424, -0.1392, 0.7842), (0.1444, -0.1392, 0.7842), (0.1444, 0.03878, 0.5382), (0.2424, 0.03878, 0.5382), (0.2424, 0.2148, 0.6842), (0.1444, 0.2148, 0.6842), (-0.2428, -0.1392, 0.7849), (-0.1448, 0.06879, 1.055), (-0.2428, 0.06879, 1.055), (-0.1448, -0.1392, 0.7849), (-0.1448, 0.03878, 0.5379), (-0.2428, 0.03878, 0.5379), (-0.2428, 0.2148, 0.6839), (-0.1448, 0.2148, 0.6839)], [], [(0, 1, 2), (1, 3, 2), (4, 2, 3), (4, 5, 2), (6, 1, 0), (6, 7, 1), (8, 9, 10), (8, 11, 9), (11, 8, 12), (8, 13, 12), (10, 9, 14), (9, 15, 14)])
_uv = me_arn_mesh.uv_layers.new(name='UVMap')
_uv.uv.foreach_set('vector', [0.235, 0.547, 0.226, 0.547, 0.352, 0.657, 0.226, 0.547, 0.392, 0.657, 0.352, 0.657, 0.258, 0.758, 0.352, 0.657, 0.392, 0.657, 0.258, 0.758, 0.255, 0.758, 0.352, 0.657, 0.155, 0.698, 0.226, 0.547, 0.235, 0.547, 0.155, 0.698, 0.115, 0.698, 0.226, 0.547, 0.645, 0.657, 0.776, 0.547, 0.765, 0.547, 0.645, 0.657, 0.603, 0.657, 0.776, 0.547, 0.603, 0.657, 0.645, 0.657, 0.741, 0.758, 0.645, 0.657, 0.745, 0.758, 0.741, 0.758, 0.765, 0.547, 0.776, 0.547, 0.848, 0.698, 0.776, 0.547, 0.89, 0.698, 0.848, 0.698])
me_arn_mesh.materials.append(mat_warn)
me_arn_mesh.update()
me_arn_mesh_001 = bpy.data.meshes.new('arn_mesh.001')
me_arn_mesh_001.from_pydata([(0.126, 0.2347, 2.201), (-0.143, 0.2347, 2.201), (0.06, 0.2067, 2.378), (-0.077, 0.2067, 2.378)], [], [(0, 1, 2), (1, 3, 2)])
_uv = me_arn_mesh_001.uv_layers.new(name='UVMap')
_uv.uv.foreach_set('vector', [1.097, 0.08, 0.899, 0.08, 1.061, 0.008, 0.899, 0.08, 0.933, 0.008, 1.061, 0.008])
me_arn_mesh_001.materials.append(mat_warn)
me_arn_mesh_001.update()
arm_lemur_md5_skeleton = bpy.data.armatures.new('lemur_MD5_Skeleton')  # bones are not reproduced

# ---- objects
ob_light = bpy.data.objects.new('Light', light_light)
ob_camera = bpy.data.objects.new('Camera', cam_camera)
ob_light_001 = bpy.data.objects.new('Light.001', light_light_001)
ob_light_002 = bpy.data.objects.new('Light.002', light_light_002)
ob_camera_001 = bpy.data.objects.new('Camera.001', cam_camera_001)
ob_lemur_md5_armature = bpy.data.objects.new('lemur_MD5_Armature', arm_lemur_md5_skeleton)
ob_amo = bpy.data.objects.new('amo', me_amo_mesh)
ob_amo_001 = bpy.data.objects.new('amo.001', me_amo_mesh_001)
ob_amo_002 = bpy.data.objects.new('amo.002', me_amo_mesh_002)
ob_amo_003 = bpy.data.objects.new('amo.003', me_amo_mesh_003)
ob_ubber = bpy.data.objects.new('ubber', me_ubber_mesh)
ob_teel = bpy.data.objects.new('teel', me_teel_mesh)
ob_ubber_001 = bpy.data.objects.new('ubber.001', me_ubber_mesh_001)
ob_teel_001 = bpy.data.objects.new('teel.001', me_teel_mesh_001)
ob_lass = bpy.data.objects.new('lass', me_lass_mesh)
ob_teel_002 = bpy.data.objects.new('teel.002', me_teel_mesh_002)
ob_one = bpy.data.objects.new('one', me_one_mesh)
ob_ubber_002 = bpy.data.objects.new('ubber.002', me_ubber_mesh_002)
ob_ubber_003 = bpy.data.objects.new('ubber.003', me_ubber_mesh_003)
ob_arn = bpy.data.objects.new('arn', me_arn_mesh)
ob_arn_001 = bpy.data.objects.new('arn.001', me_arn_mesh_001)

# ---- transforms, parenting, visibility, modifiers, constraints
ob_light.location = (4.076, 1.005, 5.904)
ob_light.rotation_euler = (0.6503, 0.05522, 1.866)
ob_light.lock_rotations_4d = False
ob_light.empty_display_type = 'ARROWS'
ob_light.color = (0.0, 0.0, 0.0, 0.0)
ob_light.lineart.crease_threshold = 0.0
ob_camera.location = (5.125, -4.899, 4.958)
ob_camera.rotation_euler = (1.109, 0.0, 0.8149)
ob_camera.lock_rotations_4d = False
ob_camera.empty_display_type = 'ARROWS'
ob_camera.color = (0.0, 0.0, 0.0, 0.0)
ob_camera.display_type = 'WIRE'
ob_camera.lineart.crease_threshold = 0.0
ob_light_001.location = (-3.259, 3.655, 5.904)
ob_light_001.rotation_euler = (0.6503, 0.05522, 1.866)
ob_light_001.lock_rotations_4d = False
ob_light_001.empty_display_type = 'ARROWS'
ob_light_001.color = (0.0, 0.0, 0.0, 0.0)
ob_light_001.lineart.crease_threshold = 0.0
ob_light_002.location = (1.169, -5.594, 5.904)
ob_light_002.rotation_euler = (0.6503, 0.05522, 1.866)
ob_light_002.lock_rotations_4d = False
ob_light_002.empty_display_type = 'ARROWS'
ob_light_002.color = (0.0, 0.0, 0.0, 0.0)
ob_light_002.lineart.crease_threshold = 0.0
ob_camera_001.location = (-2.753, -6.148, 4.958)
ob_camera_001.rotation_euler = (1.109, -0.0, -0.4069)
ob_camera_001.lock_rotations_4d = False
ob_camera_001.empty_display_type = 'ARROWS'
ob_camera_001.color = (0.0, 0.0, 0.0, 0.0)
ob_camera_001.display_type = 'WIRE'
ob_camera_001.lineart.crease_threshold = 0.0
ob_lemur_md5_armature.location = (0.0, 0.0, 0.0)
ob_lemur_md5_armature.show_in_front = True
ob_amo.location = (0.0, 0.0, 0.0)
_vg = ob_amo.vertex_groups.new(name='root')
_vg = ob_amo.vertex_groups.new(name='HUMAN')
_vg = ob_amo.vertex_groups.new(name='LEFTLEG')
_vg.add([0, 1, 2, 3, 4, 5, 6, 7, 8, 9, 10, 11, 12, 13, 14, 15, 16], 1.0, 'REPLACE')
_vg = ob_amo.vertex_groups.new(name='LEFTCALF')
_vg.add([17, 18, 19, 20, 21, 22, 23, 24, 25, 26, 27, 28, 29, 30, 31, 32, 33], 1.0, 'REPLACE')
_vg = ob_amo.vertex_groups.new(name='LEFTFOOT')
_vg = ob_amo.vertex_groups.new(name='lft')
_vg = ob_amo.vertex_groups.new(name='RIGHTLEG')
_vg.add([34, 35, 36, 37, 38, 39, 40, 41, 42, 43, 44, 45, 46, 47, 48, 49, 50], 1.0, 'REPLACE')
_vg = ob_amo.vertex_groups.new(name='RIGHTCALF')
_vg.add([51, 52, 53, 54, 55, 56, 57, 58, 59, 60, 61, 62, 63, 64, 65, 66, 67], 1.0, 'REPLACE')
_vg = ob_amo.vertex_groups.new(name='RIGHTFOOT')
_vg = ob_amo.vertex_groups.new(name='rft')
_vg = ob_amo.vertex_groups.new(name='YAW')
_vg = ob_amo.vertex_groups.new(name='BKMOUNT')
_vg = ob_amo.vertex_groups.new(name='PITCH')
_vg = ob_amo.vertex_groups.new(name='CTMOUNT')
_vg = ob_amo.vertex_groups.new(name='head')
_vg = ob_amo.vertex_groups.new(name='HEADPITCH')
_vg = ob_amo.vertex_groups.new(name='EYE')
_vg = ob_amo.vertex_groups.new(name='LSMOUNT')
_vg = ob_amo.vertex_groups.new(name='la1')
_vg = ob_amo.vertex_groups.new(name='LAMOUNT')
_vg = ob_amo.vertex_groups.new(name='RSMOUNT')
_vg = ob_amo.vertex_groups.new(name='ra1')
_vg = ob_amo.vertex_groups.new(name='RAMOUNT')
_vg = ob_amo.vertex_groups.new(name='JET1')
_vg = ob_amo.vertex_groups.new(name='JET2')
_vg = ob_amo.vertex_groups.new(name='JET3')
_vg = ob_amo.vertex_groups.new(name='JET4')
_m = ob_amo.modifiers.new('lemur_MD5_skeleton', 'ARMATURE')
_m.object = ob_lemur_md5_armature
ob_amo_001.location = (0.0, 0.0, 0.0)
_vg = ob_amo_001.vertex_groups.new(name='root')
_vg = ob_amo_001.vertex_groups.new(name='HUMAN')
_vg = ob_amo_001.vertex_groups.new(name='LEFTLEG')
_vg = ob_amo_001.vertex_groups.new(name='LEFTCALF')
_vg = ob_amo_001.vertex_groups.new(name='LEFTFOOT')
_vg = ob_amo_001.vertex_groups.new(name='lft')
_vg = ob_amo_001.vertex_groups.new(name='RIGHTLEG')
_vg = ob_amo_001.vertex_groups.new(name='RIGHTCALF')
_vg = ob_amo_001.vertex_groups.new(name='RIGHTFOOT')
_vg = ob_amo_001.vertex_groups.new(name='rft')
_vg = ob_amo_001.vertex_groups.new(name='YAW')
_vg = ob_amo_001.vertex_groups.new(name='BKMOUNT')
_vg.add([8, 9, 10, 11, 12, 13, 14, 15, 16, 17, 18, 19, 20, 21, 22, 23], 1.0, 'REPLACE')
_vg = ob_amo_001.vertex_groups.new(name='PITCH')
_vg = ob_amo_001.vertex_groups.new(name='CTMOUNT')
_vg = ob_amo_001.vertex_groups.new(name='head')
_vg = ob_amo_001.vertex_groups.new(name='HEADPITCH')
_vg.add([0, 1, 2, 3, 4, 5, 6, 7], 1.0, 'REPLACE')
_vg = ob_amo_001.vertex_groups.new(name='EYE')
_vg = ob_amo_001.vertex_groups.new(name='LSMOUNT')
_vg = ob_amo_001.vertex_groups.new(name='la1')
_vg = ob_amo_001.vertex_groups.new(name='LAMOUNT')
_vg = ob_amo_001.vertex_groups.new(name='RSMOUNT')
_vg = ob_amo_001.vertex_groups.new(name='ra1')
_vg = ob_amo_001.vertex_groups.new(name='RAMOUNT')
_vg = ob_amo_001.vertex_groups.new(name='JET1')
_vg = ob_amo_001.vertex_groups.new(name='JET2')
_vg = ob_amo_001.vertex_groups.new(name='JET3')
_vg = ob_amo_001.vertex_groups.new(name='JET4')
_m = ob_amo_001.modifiers.new('lemur_MD5_skeleton', 'ARMATURE')
_m.object = ob_lemur_md5_armature
ob_amo_002.location = (0.0, 0.0, 0.0)
_vg = ob_amo_002.vertex_groups.new(name='root')
_vg = ob_amo_002.vertex_groups.new(name='HUMAN')
_vg = ob_amo_002.vertex_groups.new(name='LEFTLEG')
_vg = ob_amo_002.vertex_groups.new(name='LEFTCALF')
_vg = ob_amo_002.vertex_groups.new(name='LEFTFOOT')
_vg = ob_amo_002.vertex_groups.new(name='lft')
_vg = ob_amo_002.vertex_groups.new(name='RIGHTLEG')
_vg = ob_amo_002.vertex_groups.new(name='RIGHTCALF')
_vg = ob_amo_002.vertex_groups.new(name='RIGHTFOOT')
_vg = ob_amo_002.vertex_groups.new(name='rft')
_vg = ob_amo_002.vertex_groups.new(name='YAW')
_vg = ob_amo_002.vertex_groups.new(name='BKMOUNT')
_vg = ob_amo_002.vertex_groups.new(name='PITCH')
_vg = ob_amo_002.vertex_groups.new(name='CTMOUNT')
_vg = ob_amo_002.vertex_groups.new(name='head')
_vg = ob_amo_002.vertex_groups.new(name='HEADPITCH')
_vg = ob_amo_002.vertex_groups.new(name='EYE')
_vg = ob_amo_002.vertex_groups.new(name='LSMOUNT')
_vg.add([0, 1, 2, 3, 4, 5, 6, 7, 8, 9, 10, 11, 12, 13, 14, 15, 16, 17, 18, 19, 20, 21, 22, 23], 1.0, 'REPLACE')
_vg = ob_amo_002.vertex_groups.new(name='la1')
_vg = ob_amo_002.vertex_groups.new(name='LAMOUNT')
_vg = ob_amo_002.vertex_groups.new(name='RSMOUNT')
_vg = ob_amo_002.vertex_groups.new(name='ra1')
_vg = ob_amo_002.vertex_groups.new(name='RAMOUNT')
_vg = ob_amo_002.vertex_groups.new(name='JET1')
_vg = ob_amo_002.vertex_groups.new(name='JET2')
_vg = ob_amo_002.vertex_groups.new(name='JET3')
_vg = ob_amo_002.vertex_groups.new(name='JET4')
_m = ob_amo_002.modifiers.new('lemur_MD5_skeleton', 'ARMATURE')
_m.object = ob_lemur_md5_armature
ob_amo_003.location = (0.0, 0.0, 0.0)
_vg = ob_amo_003.vertex_groups.new(name='root')
_vg = ob_amo_003.vertex_groups.new(name='HUMAN')
_vg = ob_amo_003.vertex_groups.new(name='LEFTLEG')
_vg = ob_amo_003.vertex_groups.new(name='LEFTCALF')
_vg = ob_amo_003.vertex_groups.new(name='LEFTFOOT')
_vg = ob_amo_003.vertex_groups.new(name='lft')
_vg = ob_amo_003.vertex_groups.new(name='RIGHTLEG')
_vg = ob_amo_003.vertex_groups.new(name='RIGHTCALF')
_vg = ob_amo_003.vertex_groups.new(name='RIGHTFOOT')
_vg = ob_amo_003.vertex_groups.new(name='rft')
_vg = ob_amo_003.vertex_groups.new(name='YAW')
_vg = ob_amo_003.vertex_groups.new(name='BKMOUNT')
_vg = ob_amo_003.vertex_groups.new(name='PITCH')
_vg = ob_amo_003.vertex_groups.new(name='CTMOUNT')
_vg = ob_amo_003.vertex_groups.new(name='head')
_vg = ob_amo_003.vertex_groups.new(name='HEADPITCH')
_vg = ob_amo_003.vertex_groups.new(name='EYE')
_vg = ob_amo_003.vertex_groups.new(name='LSMOUNT')
_vg = ob_amo_003.vertex_groups.new(name='la1')
_vg = ob_amo_003.vertex_groups.new(name='LAMOUNT')
_vg = ob_amo_003.vertex_groups.new(name='RSMOUNT')
_vg.add([0, 1, 2, 3, 4, 5, 6, 7, 8, 9, 10, 11, 12, 13, 14, 15, 16, 17, 18, 19, 20, 21, 22, 23], 1.0, 'REPLACE')
_vg = ob_amo_003.vertex_groups.new(name='ra1')
_vg = ob_amo_003.vertex_groups.new(name='RAMOUNT')
_vg = ob_amo_003.vertex_groups.new(name='JET1')
_vg = ob_amo_003.vertex_groups.new(name='JET2')
_vg = ob_amo_003.vertex_groups.new(name='JET3')
_vg = ob_amo_003.vertex_groups.new(name='JET4')
_m = ob_amo_003.modifiers.new('lemur_MD5_skeleton', 'ARMATURE')
_m.object = ob_lemur_md5_armature
ob_ubber.location = (0.0, 0.0, 0.0)
_vg = ob_ubber.vertex_groups.new(name='root')
_vg = ob_ubber.vertex_groups.new(name='HUMAN')
_vg = ob_ubber.vertex_groups.new(name='LEFTLEG')
_vg = ob_ubber.vertex_groups.new(name='LEFTCALF')
_vg = ob_ubber.vertex_groups.new(name='LEFTFOOT')
_vg.add([0, 1, 2, 3, 4, 5, 6, 7, 8, 9, 10, 11, 12, 13, 14, 15], 1.0, 'REPLACE')
_vg = ob_ubber.vertex_groups.new(name='lft')
_vg = ob_ubber.vertex_groups.new(name='RIGHTLEG')
_vg = ob_ubber.vertex_groups.new(name='RIGHTCALF')
_vg = ob_ubber.vertex_groups.new(name='RIGHTFOOT')
_vg.add([16, 17, 18, 19, 20, 21, 22, 23, 24, 25, 26, 27, 28, 29, 30, 31], 1.0, 'REPLACE')
_vg = ob_ubber.vertex_groups.new(name='rft')
_vg = ob_ubber.vertex_groups.new(name='YAW')
_vg = ob_ubber.vertex_groups.new(name='BKMOUNT')
_vg = ob_ubber.vertex_groups.new(name='PITCH')
_vg = ob_ubber.vertex_groups.new(name='CTMOUNT')
_vg = ob_ubber.vertex_groups.new(name='head')
_vg = ob_ubber.vertex_groups.new(name='HEADPITCH')
_vg = ob_ubber.vertex_groups.new(name='EYE')
_vg = ob_ubber.vertex_groups.new(name='LSMOUNT')
_vg = ob_ubber.vertex_groups.new(name='la1')
_vg = ob_ubber.vertex_groups.new(name='LAMOUNT')
_vg = ob_ubber.vertex_groups.new(name='RSMOUNT')
_vg = ob_ubber.vertex_groups.new(name='ra1')
_vg = ob_ubber.vertex_groups.new(name='RAMOUNT')
_vg = ob_ubber.vertex_groups.new(name='JET1')
_vg = ob_ubber.vertex_groups.new(name='JET2')
_vg = ob_ubber.vertex_groups.new(name='JET3')
_vg = ob_ubber.vertex_groups.new(name='JET4')
_m = ob_ubber.modifiers.new('lemur_MD5_skeleton', 'ARMATURE')
_m.object = ob_lemur_md5_armature
ob_teel.location = (0.0, 0.0, 0.0)
_vg = ob_teel.vertex_groups.new(name='root')
_vg = ob_teel.vertex_groups.new(name='HUMAN')
_vg.add([72, 73, 74, 75, 76, 77, 78, 79], 1.0, 'REPLACE')
_vg = ob_teel.vertex_groups.new(name='LEFTLEG')
_vg.add([0, 1, 2, 3, 4, 5, 6, 7, 8, 9, 20, 21, 22, 23, 24, 25, 26, 27], 1.0, 'REPLACE')
_vg = ob_teel.vertex_groups.new(name='LEFTCALF')
_vg.add([10, 11, 12, 13, 14, 15, 16, 17, 18, 19], 1.0, 'REPLACE')
_vg = ob_teel.vertex_groups.new(name='LEFTFOOT')
_vg.add([28, 29, 30, 31, 32, 33, 34, 35], 1.0, 'REPLACE')
_vg = ob_teel.vertex_groups.new(name='lft')
_vg = ob_teel.vertex_groups.new(name='RIGHTLEG')
_vg.add([36, 37, 38, 39, 40, 41, 42, 43, 44, 45, 56, 57, 58, 59, 60, 61, 62, 63], 1.0, 'REPLACE')
_vg = ob_teel.vertex_groups.new(name='RIGHTCALF')
_vg.add([46, 47, 48, 49, 50, 51, 52, 53, 54, 55], 1.0, 'REPLACE')
_vg = ob_teel.vertex_groups.new(name='RIGHTFOOT')
_vg.add([64, 65, 66, 67, 68, 69, 70, 71], 1.0, 'REPLACE')
_vg = ob_teel.vertex_groups.new(name='rft')
_vg = ob_teel.vertex_groups.new(name='YAW')
_vg = ob_teel.vertex_groups.new(name='BKMOUNT')
_vg = ob_teel.vertex_groups.new(name='PITCH')
_vg = ob_teel.vertex_groups.new(name='CTMOUNT')
_vg = ob_teel.vertex_groups.new(name='head')
_vg = ob_teel.vertex_groups.new(name='HEADPITCH')
_vg = ob_teel.vertex_groups.new(name='EYE')
_vg = ob_teel.vertex_groups.new(name='LSMOUNT')
_vg = ob_teel.vertex_groups.new(name='la1')
_vg = ob_teel.vertex_groups.new(name='LAMOUNT')
_vg = ob_teel.vertex_groups.new(name='RSMOUNT')
_vg = ob_teel.vertex_groups.new(name='ra1')
_vg = ob_teel.vertex_groups.new(name='RAMOUNT')
_vg = ob_teel.vertex_groups.new(name='JET1')
_vg = ob_teel.vertex_groups.new(name='JET2')
_vg = ob_teel.vertex_groups.new(name='JET3')
_vg = ob_teel.vertex_groups.new(name='JET4')
_m = ob_teel.modifiers.new('lemur_MD5_skeleton', 'ARMATURE')
_m.object = ob_lemur_md5_armature
ob_ubber_001.location = (0.0, 0.0, 0.0)
_vg = ob_ubber_001.vertex_groups.new(name='root')
_vg = ob_ubber_001.vertex_groups.new(name='HUMAN')
_vg = ob_ubber_001.vertex_groups.new(name='LEFTLEG')
_vg = ob_ubber_001.vertex_groups.new(name='LEFTCALF')
_vg = ob_ubber_001.vertex_groups.new(name='LEFTFOOT')
_vg = ob_ubber_001.vertex_groups.new(name='lft')
_vg = ob_ubber_001.vertex_groups.new(name='RIGHTLEG')
_vg = ob_ubber_001.vertex_groups.new(name='RIGHTCALF')
_vg = ob_ubber_001.vertex_groups.new(name='RIGHTFOOT')
_vg = ob_ubber_001.vertex_groups.new(name='rft')
_vg = ob_ubber_001.vertex_groups.new(name='YAW')
_vg = ob_ubber_001.vertex_groups.new(name='BKMOUNT')
_vg.add([0, 1, 2, 3, 4, 5, 6, 7], 1.0, 'REPLACE')
_vg = ob_ubber_001.vertex_groups.new(name='PITCH')
_vg = ob_ubber_001.vertex_groups.new(name='CTMOUNT')
_vg = ob_ubber_001.vertex_groups.new(name='head')
_vg = ob_ubber_001.vertex_groups.new(name='HEADPITCH')
_vg = ob_ubber_001.vertex_groups.new(name='EYE')
_vg = ob_ubber_001.vertex_groups.new(name='LSMOUNT')
_vg = ob_ubber_001.vertex_groups.new(name='la1')
_vg = ob_ubber_001.vertex_groups.new(name='LAMOUNT')
_vg = ob_ubber_001.vertex_groups.new(name='RSMOUNT')
_vg = ob_ubber_001.vertex_groups.new(name='ra1')
_vg = ob_ubber_001.vertex_groups.new(name='RAMOUNT')
_vg = ob_ubber_001.vertex_groups.new(name='JET1')
_vg = ob_ubber_001.vertex_groups.new(name='JET2')
_vg = ob_ubber_001.vertex_groups.new(name='JET3')
_vg = ob_ubber_001.vertex_groups.new(name='JET4')
_m = ob_ubber_001.modifiers.new('lemur_MD5_skeleton', 'ARMATURE')
_m.object = ob_lemur_md5_armature
ob_teel_001.location = (0.0, 0.0, 0.0)
_vg = ob_teel_001.vertex_groups.new(name='root')
_vg = ob_teel_001.vertex_groups.new(name='HUMAN')
_vg = ob_teel_001.vertex_groups.new(name='LEFTLEG')
_vg = ob_teel_001.vertex_groups.new(name='LEFTCALF')
_vg = ob_teel_001.vertex_groups.new(name='LEFTFOOT')
_vg = ob_teel_001.vertex_groups.new(name='lft')
_vg = ob_teel_001.vertex_groups.new(name='RIGHTLEG')
_vg = ob_teel_001.vertex_groups.new(name='RIGHTCALF')
_vg = ob_teel_001.vertex_groups.new(name='RIGHTFOOT')
_vg = ob_teel_001.vertex_groups.new(name='rft')
_vg = ob_teel_001.vertex_groups.new(name='YAW')
_vg = ob_teel_001.vertex_groups.new(name='BKMOUNT')
_vg.add([0, 1, 2, 3, 4, 5, 6, 7], 1.0, 'REPLACE')
_vg = ob_teel_001.vertex_groups.new(name='PITCH')
_vg = ob_teel_001.vertex_groups.new(name='CTMOUNT')
_vg = ob_teel_001.vertex_groups.new(name='head')
_vg = ob_teel_001.vertex_groups.new(name='HEADPITCH')
_vg = ob_teel_001.vertex_groups.new(name='EYE')
_vg = ob_teel_001.vertex_groups.new(name='LSMOUNT')
_vg.add([8, 9, 10, 11], 1.0, 'REPLACE')
_vg = ob_teel_001.vertex_groups.new(name='la1')
_vg = ob_teel_001.vertex_groups.new(name='LAMOUNT')
_vg = ob_teel_001.vertex_groups.new(name='RSMOUNT')
_vg.add([12, 13, 14, 15], 1.0, 'REPLACE')
_vg = ob_teel_001.vertex_groups.new(name='ra1')
_vg = ob_teel_001.vertex_groups.new(name='RAMOUNT')
_vg = ob_teel_001.vertex_groups.new(name='JET1')
_vg = ob_teel_001.vertex_groups.new(name='JET2')
_vg = ob_teel_001.vertex_groups.new(name='JET3')
_vg = ob_teel_001.vertex_groups.new(name='JET4')
_m = ob_teel_001.modifiers.new('lemur_MD5_skeleton', 'ARMATURE')
_m.object = ob_lemur_md5_armature
ob_lass.location = (0.0, 0.0, 0.0)
_vg = ob_lass.vertex_groups.new(name='root')
_vg = ob_lass.vertex_groups.new(name='HUMAN')
_vg = ob_lass.vertex_groups.new(name='LEFTLEG')
_vg = ob_lass.vertex_groups.new(name='LEFTCALF')
_vg = ob_lass.vertex_groups.new(name='LEFTFOOT')
_vg = ob_lass.vertex_groups.new(name='lft')
_vg = ob_lass.vertex_groups.new(name='RIGHTLEG')
_vg = ob_lass.vertex_groups.new(name='RIGHTCALF')
_vg = ob_lass.vertex_groups.new(name='RIGHTFOOT')
_vg = ob_lass.vertex_groups.new(name='rft')
_vg = ob_lass.vertex_groups.new(name='YAW')
_vg = ob_lass.vertex_groups.new(name='BKMOUNT')
_vg = ob_lass.vertex_groups.new(name='PITCH')
_vg = ob_lass.vertex_groups.new(name='CTMOUNT')
_vg = ob_lass.vertex_groups.new(name='head')
_vg = ob_lass.vertex_groups.new(name='HEADPITCH')
_vg.add([0, 1, 2, 3, 4, 5], 1.0, 'REPLACE')
_vg = ob_lass.vertex_groups.new(name='EYE')
_vg = ob_lass.vertex_groups.new(name='LSMOUNT')
_vg = ob_lass.vertex_groups.new(name='la1')
_vg = ob_lass.vertex_groups.new(name='LAMOUNT')
_vg = ob_lass.vertex_groups.new(name='RSMOUNT')
_vg = ob_lass.vertex_groups.new(name='ra1')
_vg = ob_lass.vertex_groups.new(name='RAMOUNT')
_vg = ob_lass.vertex_groups.new(name='JET1')
_vg = ob_lass.vertex_groups.new(name='JET2')
_vg = ob_lass.vertex_groups.new(name='JET3')
_vg = ob_lass.vertex_groups.new(name='JET4')
_m = ob_lass.modifiers.new('lemur_MD5_skeleton', 'ARMATURE')
_m.object = ob_lemur_md5_armature
ob_teel_002.location = (0.0, 0.0, 0.0)
_vg = ob_teel_002.vertex_groups.new(name='root')
_vg = ob_teel_002.vertex_groups.new(name='HUMAN')
_vg = ob_teel_002.vertex_groups.new(name='LEFTLEG')
_vg = ob_teel_002.vertex_groups.new(name='LEFTCALF')
_vg = ob_teel_002.vertex_groups.new(name='LEFTFOOT')
_vg = ob_teel_002.vertex_groups.new(name='lft')
_vg = ob_teel_002.vertex_groups.new(name='RIGHTLEG')
_vg = ob_teel_002.vertex_groups.new(name='RIGHTCALF')
_vg = ob_teel_002.vertex_groups.new(name='RIGHTFOOT')
_vg = ob_teel_002.vertex_groups.new(name='rft')
_vg = ob_teel_002.vertex_groups.new(name='YAW')
_vg = ob_teel_002.vertex_groups.new(name='BKMOUNT')
_vg = ob_teel_002.vertex_groups.new(name='PITCH')
_vg = ob_teel_002.vertex_groups.new(name='CTMOUNT')
_vg = ob_teel_002.vertex_groups.new(name='head')
_vg = ob_teel_002.vertex_groups.new(name='HEADPITCH')
_vg = ob_teel_002.vertex_groups.new(name='EYE')
_vg = ob_teel_002.vertex_groups.new(name='LSMOUNT')
_vg.add([0, 1, 2, 3, 4, 5, 6, 7], 1.0, 'REPLACE')
_vg = ob_teel_002.vertex_groups.new(name='la1')
_vg = ob_teel_002.vertex_groups.new(name='LAMOUNT')
_vg = ob_teel_002.vertex_groups.new(name='RSMOUNT')
_vg = ob_teel_002.vertex_groups.new(name='ra1')
_vg = ob_teel_002.vertex_groups.new(name='RAMOUNT')
_vg = ob_teel_002.vertex_groups.new(name='JET1')
_vg = ob_teel_002.vertex_groups.new(name='JET2')
_vg = ob_teel_002.vertex_groups.new(name='JET3')
_vg = ob_teel_002.vertex_groups.new(name='JET4')
_m = ob_teel_002.modifiers.new('lemur_MD5_skeleton', 'ARMATURE')
_m.object = ob_lemur_md5_armature
ob_one.location = (0.0, 0.0, 0.0)
_vg = ob_one.vertex_groups.new(name='root')
_vg = ob_one.vertex_groups.new(name='HUMAN')
_vg = ob_one.vertex_groups.new(name='LEFTLEG')
_vg = ob_one.vertex_groups.new(name='LEFTCALF')
_vg = ob_one.vertex_groups.new(name='LEFTFOOT')
_vg = ob_one.vertex_groups.new(name='lft')
_vg = ob_one.vertex_groups.new(name='RIGHTLEG')
_vg = ob_one.vertex_groups.new(name='RIGHTCALF')
_vg = ob_one.vertex_groups.new(name='RIGHTFOOT')
_vg = ob_one.vertex_groups.new(name='rft')
_vg = ob_one.vertex_groups.new(name='YAW')
_vg = ob_one.vertex_groups.new(name='BKMOUNT')
_vg = ob_one.vertex_groups.new(name='PITCH')
_vg = ob_one.vertex_groups.new(name='CTMOUNT')
_vg = ob_one.vertex_groups.new(name='head')
_vg = ob_one.vertex_groups.new(name='HEADPITCH')
_vg = ob_one.vertex_groups.new(name='EYE')
_vg = ob_one.vertex_groups.new(name='LSMOUNT')
_vg = ob_one.vertex_groups.new(name='la1')
_vg = ob_one.vertex_groups.new(name='LAMOUNT')
_vg = ob_one.vertex_groups.new(name='RSMOUNT')
_vg.add([0, 1, 2, 3, 4, 5, 6, 7], 1.0, 'REPLACE')
_vg = ob_one.vertex_groups.new(name='ra1')
_vg = ob_one.vertex_groups.new(name='RAMOUNT')
_vg = ob_one.vertex_groups.new(name='JET1')
_vg = ob_one.vertex_groups.new(name='JET2')
_vg = ob_one.vertex_groups.new(name='JET3')
_vg = ob_one.vertex_groups.new(name='JET4')
_m = ob_one.modifiers.new('lemur_MD5_skeleton', 'ARMATURE')
_m.object = ob_lemur_md5_armature
ob_ubber_002.location = (0.0, 0.0, 0.0)
_vg = ob_ubber_002.vertex_groups.new(name='root')
_vg = ob_ubber_002.vertex_groups.new(name='HUMAN')
_vg = ob_ubber_002.vertex_groups.new(name='LEFTLEG')
_vg = ob_ubber_002.vertex_groups.new(name='LEFTCALF')
_vg = ob_ubber_002.vertex_groups.new(name='LEFTFOOT')
_vg = ob_ubber_002.vertex_groups.new(name='lft')
_vg = ob_ubber_002.vertex_groups.new(name='RIGHTLEG')
_vg = ob_ubber_002.vertex_groups.new(name='RIGHTCALF')
_vg = ob_ubber_002.vertex_groups.new(name='RIGHTFOOT')
_vg = ob_ubber_002.vertex_groups.new(name='rft')
_vg = ob_ubber_002.vertex_groups.new(name='YAW')
_vg = ob_ubber_002.vertex_groups.new(name='BKMOUNT')
_vg = ob_ubber_002.vertex_groups.new(name='PITCH')
_vg = ob_ubber_002.vertex_groups.new(name='CTMOUNT')
_vg = ob_ubber_002.vertex_groups.new(name='head')
_vg = ob_ubber_002.vertex_groups.new(name='HEADPITCH')
_vg = ob_ubber_002.vertex_groups.new(name='EYE')
_vg = ob_ubber_002.vertex_groups.new(name='LSMOUNT')
_vg.add([0, 1, 2, 3, 4, 5, 6, 7], 1.0, 'REPLACE')
_vg = ob_ubber_002.vertex_groups.new(name='la1')
_vg = ob_ubber_002.vertex_groups.new(name='LAMOUNT')
_vg = ob_ubber_002.vertex_groups.new(name='RSMOUNT')
_vg = ob_ubber_002.vertex_groups.new(name='ra1')
_vg = ob_ubber_002.vertex_groups.new(name='RAMOUNT')
_vg = ob_ubber_002.vertex_groups.new(name='JET1')
_vg = ob_ubber_002.vertex_groups.new(name='JET2')
_vg = ob_ubber_002.vertex_groups.new(name='JET3')
_vg = ob_ubber_002.vertex_groups.new(name='JET4')
_m = ob_ubber_002.modifiers.new('lemur_MD5_skeleton', 'ARMATURE')
_m.object = ob_lemur_md5_armature
ob_ubber_003.location = (0.0, 0.0, 0.0)
_vg = ob_ubber_003.vertex_groups.new(name='root')
_vg = ob_ubber_003.vertex_groups.new(name='HUMAN')
_vg = ob_ubber_003.vertex_groups.new(name='LEFTLEG')
_vg = ob_ubber_003.vertex_groups.new(name='LEFTCALF')
_vg = ob_ubber_003.vertex_groups.new(name='LEFTFOOT')
_vg = ob_ubber_003.vertex_groups.new(name='lft')
_vg = ob_ubber_003.vertex_groups.new(name='RIGHTLEG')
_vg = ob_ubber_003.vertex_groups.new(name='RIGHTCALF')
_vg = ob_ubber_003.vertex_groups.new(name='RIGHTFOOT')
_vg = ob_ubber_003.vertex_groups.new(name='rft')
_vg = ob_ubber_003.vertex_groups.new(name='YAW')
_vg = ob_ubber_003.vertex_groups.new(name='BKMOUNT')
_vg = ob_ubber_003.vertex_groups.new(name='PITCH')
_vg = ob_ubber_003.vertex_groups.new(name='CTMOUNT')
_vg = ob_ubber_003.vertex_groups.new(name='head')
_vg = ob_ubber_003.vertex_groups.new(name='HEADPITCH')
_vg = ob_ubber_003.vertex_groups.new(name='EYE')
_vg = ob_ubber_003.vertex_groups.new(name='LSMOUNT')
_vg = ob_ubber_003.vertex_groups.new(name='la1')
_vg = ob_ubber_003.vertex_groups.new(name='LAMOUNT')
_vg = ob_ubber_003.vertex_groups.new(name='RSMOUNT')
_vg.add([0, 1, 2, 3, 4, 5, 6, 7], 1.0, 'REPLACE')
_vg = ob_ubber_003.vertex_groups.new(name='ra1')
_vg = ob_ubber_003.vertex_groups.new(name='RAMOUNT')
_vg = ob_ubber_003.vertex_groups.new(name='JET1')
_vg = ob_ubber_003.vertex_groups.new(name='JET2')
_vg = ob_ubber_003.vertex_groups.new(name='JET3')
_vg = ob_ubber_003.vertex_groups.new(name='JET4')
_m = ob_ubber_003.modifiers.new('lemur_MD5_skeleton', 'ARMATURE')
_m.object = ob_lemur_md5_armature
ob_arn.location = (0.0, 0.0, 0.0)
_vg = ob_arn.vertex_groups.new(name='root')
_vg = ob_arn.vertex_groups.new(name='HUMAN')
_vg = ob_arn.vertex_groups.new(name='LEFTLEG')
_vg.add([0, 1, 2, 3, 4, 5, 6, 7], 1.0, 'REPLACE')
_vg = ob_arn.vertex_groups.new(name='LEFTCALF')
_vg = ob_arn.vertex_groups.new(name='LEFTFOOT')
_vg = ob_arn.vertex_groups.new(name='lft')
_vg = ob_arn.vertex_groups.new(name='RIGHTLEG')
_vg.add([8, 9, 10, 11, 12, 13, 14, 15], 1.0, 'REPLACE')
_vg = ob_arn.vertex_groups.new(name='RIGHTCALF')
_vg = ob_arn.vertex_groups.new(name='RIGHTFOOT')
_vg = ob_arn.vertex_groups.new(name='rft')
_vg = ob_arn.vertex_groups.new(name='YAW')
_vg = ob_arn.vertex_groups.new(name='BKMOUNT')
_vg = ob_arn.vertex_groups.new(name='PITCH')
_vg = ob_arn.vertex_groups.new(name='CTMOUNT')
_vg = ob_arn.vertex_groups.new(name='head')
_vg = ob_arn.vertex_groups.new(name='HEADPITCH')
_vg = ob_arn.vertex_groups.new(name='EYE')
_vg = ob_arn.vertex_groups.new(name='LSMOUNT')
_vg = ob_arn.vertex_groups.new(name='la1')
_vg = ob_arn.vertex_groups.new(name='LAMOUNT')
_vg = ob_arn.vertex_groups.new(name='RSMOUNT')
_vg = ob_arn.vertex_groups.new(name='ra1')
_vg = ob_arn.vertex_groups.new(name='RAMOUNT')
_vg = ob_arn.vertex_groups.new(name='JET1')
_vg = ob_arn.vertex_groups.new(name='JET2')
_vg = ob_arn.vertex_groups.new(name='JET3')
_vg = ob_arn.vertex_groups.new(name='JET4')
_m = ob_arn.modifiers.new('lemur_MD5_skeleton', 'ARMATURE')
_m.object = ob_lemur_md5_armature
ob_arn_001.location = (0.0, 0.0, 0.0)
_vg = ob_arn_001.vertex_groups.new(name='root')
_vg = ob_arn_001.vertex_groups.new(name='HUMAN')
_vg = ob_arn_001.vertex_groups.new(name='LEFTLEG')
_vg = ob_arn_001.vertex_groups.new(name='LEFTCALF')
_vg = ob_arn_001.vertex_groups.new(name='LEFTFOOT')
_vg = ob_arn_001.vertex_groups.new(name='lft')
_vg = ob_arn_001.vertex_groups.new(name='RIGHTLEG')
_vg = ob_arn_001.vertex_groups.new(name='RIGHTCALF')
_vg = ob_arn_001.vertex_groups.new(name='RIGHTFOOT')
_vg = ob_arn_001.vertex_groups.new(name='rft')
_vg = ob_arn_001.vertex_groups.new(name='YAW')
_vg = ob_arn_001.vertex_groups.new(name='BKMOUNT')
_vg = ob_arn_001.vertex_groups.new(name='PITCH')
_vg = ob_arn_001.vertex_groups.new(name='CTMOUNT')
_vg = ob_arn_001.vertex_groups.new(name='head')
_vg = ob_arn_001.vertex_groups.new(name='HEADPITCH')
_vg.add([0, 1, 2, 3], 1.0, 'REPLACE')
_vg = ob_arn_001.vertex_groups.new(name='EYE')
_vg = ob_arn_001.vertex_groups.new(name='LSMOUNT')
_vg = ob_arn_001.vertex_groups.new(name='la1')
_vg = ob_arn_001.vertex_groups.new(name='LAMOUNT')
_vg = ob_arn_001.vertex_groups.new(name='RSMOUNT')
_vg = ob_arn_001.vertex_groups.new(name='ra1')
_vg = ob_arn_001.vertex_groups.new(name='RAMOUNT')
_vg = ob_arn_001.vertex_groups.new(name='JET1')
_vg = ob_arn_001.vertex_groups.new(name='JET2')
_vg = ob_arn_001.vertex_groups.new(name='JET3')
_vg = ob_arn_001.vertex_groups.new(name='JET4')
_m = ob_arn_001.modifiers.new('lemur_MD5_skeleton', 'ARMATURE')
_m.object = ob_lemur_md5_armature

# ---- collection membership
col_collection.objects.link(ob_light)
col_collection.objects.link(ob_camera)
col_collection.objects.link(ob_light_001)
col_collection.objects.link(ob_light_002)
col_collection.objects.link(ob_camera_001)
col_lemur.objects.link(ob_lemur_md5_armature)
col_lemur.objects.link(ob_amo)
col_lemur.objects.link(ob_amo_001)
col_lemur.objects.link(ob_amo_002)
col_lemur.objects.link(ob_amo_003)
col_lemur.objects.link(ob_ubber)
col_lemur.objects.link(ob_teel)
col_lemur.objects.link(ob_ubber_001)
col_lemur.objects.link(ob_teel_001)
col_lemur.objects.link(ob_lass)
col_lemur.objects.link(ob_teel_002)
col_lemur.objects.link(ob_one)
col_lemur.objects.link(ob_ubber_002)
col_lemur.objects.link(ob_ubber_003)
col_lemur.objects.link(ob_arn)
col_lemur.objects.link(ob_arn_001)

# ---- scene / render settings (as saved in the file)
scene.camera = ob_camera
scene.frame_start = 1; scene.frame_end = 250; scene.frame_set(1)
scene.render.engine = 'BLENDER_EEVEE_NEXT'
scene.render.resolution_x = 2048
scene.render.resolution_y = 2048
scene.render.resolution_percentage = 50
scene.cycles.sampling_pattern = 'TABULATED_SOBOL'
scene.cycles.use_light_tree = False
scene.view_settings.view_transform = 'Filmic'
bpy.context.view_layer.update()
